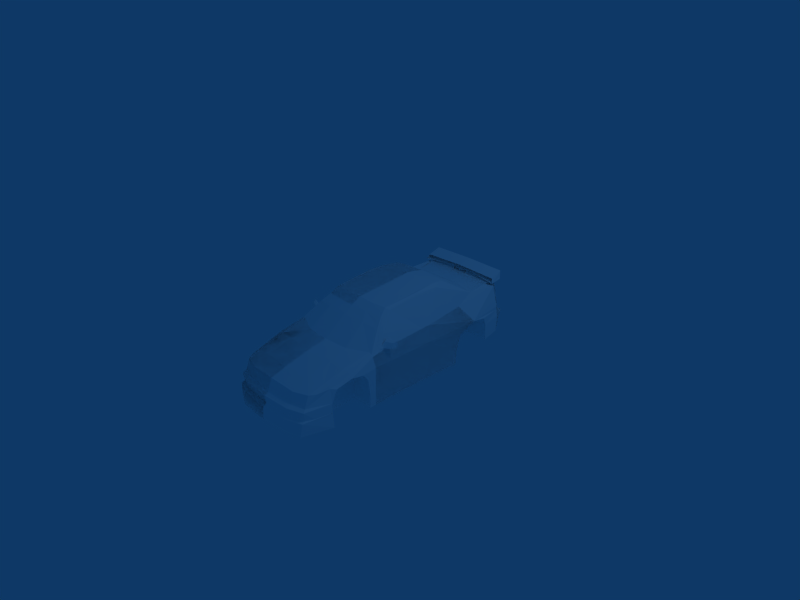# Source: 155f-car.blend  (saved by Blender 2.48.1; exported with 4.5.12 LTS)
import bpy
from mathutils import Matrix  # noqa: F401  (used for matrix-valued properties, if any)

bpy.ops.wm.read_factory_settings(use_empty=True)
scene = bpy.context.scene
scene.name = 'Scene'

# ---- collections
col_collection_1 = bpy.data.collections.new('Collection 1'); scene.collection.children.link(col_collection_1)

# ---- materials (node trees are filled in below, after node groups)
mat_material_3bo = bpy.data.materials.new('Material#3bo')
mat_material_3bo.alpha_threshold = 0.0
mat_material_3bo.diffuse_color = (1.0, 1.0, 1.0, 1.0)
mat_material_3bo.roughness = 0.5
mat_material_3bo.line_color = (0.0, 0.0, 0.0, 1.0)

# ---- material node trees

# ---- world
world_world = bpy.data.worlds.new('World'); scene.world = world_world
world_world.color = (0.05656, 0.2208, 0.4)
world_world.use_sun_shadow = False
world_world.sun_shadow_jitter_overblur = 0.0
world_world.cycles.sampling_method = 'MANUAL'
world_world.cycles.sample_map_resolution = 256

# ---- cameras
cam_camera = bpy.data.cameras.new('Camera')
cam_camera.passepartout_alpha = 0.2
cam_camera.clip_end = 100.0
cam_camera.lens = 35.0
cam_camera.ortho_scale = 7.314
cam_camera.show_passepartout = False
cam_camera.show_safe_areas = True
cam_camera.dof.focus_distance = 0.0
cam_camera.dof.aperture_fstop = 128.0

# ---- lights
light_spot = bpy.data.lights.new('Spot', 'POINT')
light_spot.transmission_factor = 0.0
light_spot.cutoff_distance = 30.0
light_spot.energy = 100.0
light_spot.shadow_buffer_clip_start = 1.001
light_spot.shadow_soft_size = 1.0
light_spot.shadow_maximum_resolution = 0.006
light_spot.use_absolute_resolution = True
light_spot.cycles.use_multiple_importance_sampling = False

# ---- meshes
me_body_prm0_ma_material = bpy.data.meshes.new('body.prm0_Ma_Material')
me_body_prm0_ma_material.from_pydata([(0.4708, 0.7318, 0.6155), (5.737e-08, 0.6261, 0.6499), (3.77e-08, 0.7601, 0.6294), (0.4835, 0.6317, 0.6222), (0.5409, 0.6633, 0.5803), (0.5116, 0.3214, 0.6149), (0.4677, 0.8737, 0.5851), (0.365, 0.8931, 0.5896), (4.262e-08, 0.9134, 0.5968), (0.5276, 1.828, 0.3095), (0.6082, 1.846, 0.3098), (0.4994, 1.346, 0.3132), (0.2734, 1.386, 0.3231), (1.803e-08, 1.87, 0.3072), (4.262e-08, 1.394, 0.3183), (0.2756, -0.2953, 0.5716), (5.245e-08, -0.2973, 0.5788), (0.4908, -0.265, 0.5692), (0.266, -0.429, 0.4945), (4.59e-08, -0.4434, 0.4984), (0.6855, 0.992, 0.2059), (0.6855, 0.992, 0.2059), (0.6294, 1.305, 0.314), (0.6812, 1.766, 0.2815), (0.5416, -0.2329, 0.5399), (0.6936, 1.868, -0.1503), (0.6474, 1.836, 0.2699), (0.6563, 1.909, -0.15), (0.4963, 1.869, 0.2763), (0.4892, 1.921, -0.1455), (0.616, 1.854, 0.2703), (4.59e-08, 1.92, -0.145), (1.803e-08, 1.87, 0.3072), (0.4656, 2.008, -0.1856), (0.6905, 1.862, -0.4493), (0.6745, 1.982, -0.1954), (0.4921, 1.948, -0.4372), (0.7319, 1.88, -0.1974), (0.7561, 1.774, -0.03775), (0.6812, 1.766, 0.2815), (0.7327, 1.875, -0.1704), (0.7538, 1.778, -0.09544), (0.7662, 1.784, -0.2063), (0.6812, 1.766, 0.2815), (0.7561, 1.774, -0.03775), (0.8495, 1.162, -0.03497), (0.7538, 1.778, -0.09544), (0.8284, 1.407, -0.08527), (0.8147, 1.459, -0.2222), (0.7662, 1.784, -0.2063), (0.79, 1.493, -0.4959), (0.7381, 1.802, -0.4752), (0.8099, 0.2635, -0.04666), (0.8342, 0.887, -0.1537), (0.6855, 0.992, 0.2059), (0.745, 0.3271, 0.175), (0.8103, 0.8382, -0.4054), (0.7992, 0.266, -0.4056), (0.8025, 0.825, -0.6475), (0.7807, 0.2555, -0.6454), (0.7439, 0.2019, 0.17), (0.7596, -0.5045, 0.1499), (0.8105, -0.734, -0.04317), (0.7943, -0.7334, -0.4103), (0.7692, -0.719, -0.6499), (0.7066, -0.6292, 0.2213), (0.7335, -0.5668, 0.1936), (0.7436, -0.6281, 0.1573), (0.6758, -1.172, 0.07594), (0.382, -0.8968, 0.1467), (0.7016, -0.7508, 0.1534), (0.4343, -1.187, 0.09052), (2.131e-08, -1.231, 0.1018), (0.4363, -1.575, -0.004934), (0.6587, -1.748, -0.08453), (0.4374, -1.827, -0.09172), (0.67, -1.486, -0.01326), (0.4438, -1.946, -0.2892), (6.393e-08, -1.92, -0.2548), (0.4557, -1.877, -0.2552), (3.114e-08, -1.975, -0.2872), (0.6926, -1.859, -0.2905), (0.6626, -1.818, -0.2602), (0.4585, -1.905, -0.6196), (0.6617, -1.813, -0.6358), (3.77e-08, -1.933, -0.6179), (0.8082, -1.474, -0.6356), (0.8006, -1.49, -0.2895), (0.7696, -1.159, 0.02202), (0.8168, -1.161, -0.02371), (0.7543, -1.47, -0.06739), (0.8094, -1.4, -0.07929), (0.771, -0.7501, 0.1128), (0.8201, -0.9614, -0.05827), (0.8114, -0.8765, -0.1747), (0.6587, -1.748, -0.08453), (0.7165, -1.656, -0.08646), (0.8015, -1.48, -0.2591), (0.8015, -1.48, -0.2591), (0.7543, -1.47, -0.06739), (0.7543, -1.47, -0.06739), (0.7165, -1.656, -0.08646), (0.7309, -1.473, -0.03354), (0.7474, -1.158, 0.0513), (0.7696, -1.159, 0.02202), (0.7442, -0.7524, 0.1401), (0.771, -0.7501, 0.1128), (0.5947, -0.5026, 0.3837), (0.6773, -0.4775, 0.3277), (0.5347, -0.391, 0.4802), (0.5393, 0.2694, 0.584), (0.5429, 0.3543, 0.5875), (0.5409, 0.6633, 0.5803), (0.745, 0.3271, 0.175), (0.7439, 0.2019, 0.17), (0.8019, -0.8409, -0.4184), (0.78, -0.8291, -0.6443), (0.6855, 0.992, 0.2059), (0.7381, 1.802, -0.4752), (0.6215, 1.84, 0.3057), (0.6082, 1.846, 0.3098), (0.5276, 1.828, 0.3095), (1.803e-08, 1.87, 0.3072), (0.5143, 1.826, 0.3055), (6.393e-08, -1.844, -0.07302), (5.081e-08, -1.621, -0.001082), (0.4394, 1.407, -0.0851), (0.4394, 1.459, -0.2221), (0.4728, 1.172, -0.3851), (0.4728, 1.163, -0.03497), (0.4394, 1.407, -0.0851), (0.4728, 0.8873, -0.1537), (0.4728, 1.163, -0.03497), (0.4728, 0.8384, -0.4048), (0.4728, 0.8873, -0.1537), (0.4728, 0.8266, -0.647), (0.4728, 0.8384, -0.4048), (0.4394, 1.494, -0.4973), (0.4728, 0.8266, -0.647), (0.4394, 1.459, -0.2221), (0.4394, 1.494, -0.4973), (0.8284, 1.407, -0.08527), (0.4394, 1.407, -0.0851), (0.8147, 1.459, -0.2222), (0.8495, 1.162, -0.03497), (0.4728, 1.163, -0.03497), (0.8284, 1.407, -0.08527), (0.8342, 0.887, -0.1537), (0.8495, 1.162, -0.03497), (0.4728, 0.8873, -0.1537), (0.8103, 0.8382, -0.4054), (0.8342, 0.887, -0.1537), (0.4728, 0.8384, -0.4048), (0.8025, 0.825, -0.6475), (0.8103, 0.8382, -0.4054), (0.4728, 0.8266, -0.647), (0.8147, 1.459, -0.2222), (0.4394, 1.459, -0.2221), (0.79, 1.493, -0.4959), (0.4728, -0.8766, -0.1752), (0.4728, -0.842, -0.4179), (0.4728, -1.163, -0.2977), (0.4728, -0.9613, -0.05829), (0.4728, -0.8766, -0.1752), (0.4728, -1.161, -0.02371), (0.4728, -0.9613, -0.05829), (0.4728, -1.4, -0.07866), (0.4728, -1.161, -0.02371), (0.4728, -1.479, -0.2593), (0.4728, -1.4, -0.07866), (0.4728, -1.49, -0.2893), (0.4728, -1.479, -0.2593), (0.4728, -1.474, -0.6353), (0.4728, -1.49, -0.2893), (0.4728, -0.8282, -0.6444), (0.4728, -1.474, -0.6353), (0.4728, -0.842, -0.4179), (0.4728, -0.8282, -0.6444), (0.8114, -0.8765, -0.1747), (0.4728, -0.8766, -0.1752), (0.8019, -0.8409, -0.4184), (0.8201, -0.9614, -0.05827), (0.4728, -0.9613, -0.05829), (0.8114, -0.8765, -0.1747), (0.8168, -1.161, -0.02371), (0.4728, -1.161, -0.02371), (0.8201, -0.9614, -0.05827), (0.8094, -1.4, -0.07929), (0.8168, -1.161, -0.02371), (0.4728, -1.4, -0.07866), (0.8015, -1.48, -0.2591), (0.4728, -1.479, -0.2593), (0.8094, -1.4, -0.07929), (0.8006, -1.49, -0.2895), (0.4728, -1.49, -0.2893), (0.8015, -1.48, -0.2591), (0.8082, -1.474, -0.6356), (0.8006, -1.49, -0.2895), (0.4728, -1.474, -0.6353), (0.8019, -0.8409, -0.4184), (0.78, -0.8291, -0.6443), (0.4728, -0.842, -0.4179), (0.7596, -0.5045, 0.1499), (0.7515, -0.5661, 0.154), (0.7695, -0.5489, 0.1645), (0.8611, -0.4622, 0.2436), (0.8612, -0.4945, 0.1644), (0.8611, -0.4622, 0.2436), (0.7695, -0.5489, 0.1645), (0.7443, -0.5167, 0.2437), (0.7492, -0.4634, 0.1633), (0.8612, -0.4945, 0.1644), (0.8814, -0.4091, 0.1633), (0.8612, -0.4945, 0.1644), (0.7492, -0.4634, 0.1633), (0.7695, -0.5489, 0.1645), (0.8814, -0.4091, 0.1633), (0.8814, -0.4091, 0.2626), (0.8814, -0.4091, 0.1633), (0.8814, -0.4091, 0.2626), (0.7443, -0.5167, 0.2437), (0.7242, -0.4634, 0.2626), (0.7443, -0.5167, 0.2437), (0.8814, -0.4091, 0.2626), (0.8611, -0.4622, 0.2436), (0.7515, -0.5661, 0.154), (0.7242, -0.4634, 0.2626), (0.7335, -0.5668, 0.1936), (0.7492, -0.4634, 0.1633), (0.7335, -0.5668, 0.1936), (0.7436, -0.6281, 0.1573), (0.7443, -0.5167, 0.2437), (0.7436, -0.6281, 0.1573), (0.7515, -0.5661, 0.154), (0.7695, -0.5489, 0.1645), (0.7335, -0.5668, 0.1936), (0.5906, 1.654, 0.3264), (0.4777, 1.557, 0.2236), (0.4778, 1.556, 0.2362), (0.5551, 1.665, 0.3195), (0.6215, 1.84, 0.3057), (0.508, 1.679, 0.2347), (0.5247, 1.686, 0.2328), (3.77e-08, 2.034, -0.1854), (4.753e-08, 1.992, -0.4275), (8.523e-08, -0.93, 0.1548), (0.6855, 0.992, 0.2059), (0.4374, -1.827, -0.09172), (6.393e-08, -1.844, -0.07302), (-0.4541, 0.7318, 0.6155), (-0.4835, 0.6317, 0.6222), (-0.5409, 0.6633, 0.5803), (-0.5116, 0.3214, 0.6149), (-0.4677, 0.8737, 0.5851), (-0.365, 0.8931, 0.5896), (-0.4994, 1.346, 0.3132), (-0.6082, 1.846, 0.3098), (-0.5276, 1.828, 0.3095), (-0.2902, 1.386, 0.3231), (-0.2756, -0.2953, 0.5716), (-0.4908, -0.265, 0.5692), (-0.266, -0.429, 0.4945), (-0.6294, 1.305, 0.314), (-0.6939, 0.992, 0.2059), (-0.6939, 0.992, 0.2059), (-0.6812, 1.766, 0.2815), (-0.5416, -0.2329, 0.5399), (-0.6563, 1.909, -0.15), (-0.6474, 1.836, 0.2699), (-0.6936, 1.868, -0.1503), (-0.4963, 1.869, 0.2763), (-0.616, 1.854, 0.2703), (-0.4892, 1.921, -0.1455), (-0.4656, 2.008, -0.1856), (-0.6905, 1.862, -0.4493), (-0.4921, 1.948, -0.4372), (-0.6745, 1.982, -0.1954), (-0.7319, 1.88, -0.1974), (-0.6812, 1.766, 0.2815), (-0.7561, 1.774, -0.03775), (-0.7538, 1.778, -0.09544), (-0.7327, 1.875, -0.1704), (-0.7662, 1.784, -0.2063), (-0.8495, 1.162, -0.03497), (-0.7561, 1.774, -0.03775), (-0.6812, 1.766, 0.2815), (-0.8284, 1.407, -0.08527), (-0.7538, 1.778, -0.09544), (-0.8147, 1.459, -0.2222), (-0.7662, 1.784, -0.2063), (-0.7381, 1.802, -0.4752), (-0.79, 1.493, -0.4959), (-0.8342, 0.887, -0.1537), (-0.8099, 0.2635, -0.04666), (-0.745, 0.3271, 0.175), (-0.6939, 0.992, 0.2059), (-0.8103, 0.8382, -0.4054), (-0.7992, 0.266, -0.4056), (-0.8025, 0.825, -0.6475), (-0.7807, 0.2555, -0.6454), (-0.7596, -0.5045, 0.1499), (-0.7439, 0.2019, 0.17), (-0.8105, -0.734, -0.04317), (-0.7943, -0.7334, -0.4103), (-0.7692, -0.719, -0.6499), (-0.7436, -0.6281, 0.1573), (-0.7335, -0.5668, 0.1936), (-0.7066, -0.6292, 0.2213), (-0.382, -0.8968, 0.1467), (-0.6758, -1.172, 0.07594), (-0.7016, -0.7508, 0.1534), (-0.4343, -1.187, 0.09052), (-0.4363, -1.575, -0.004934), (-0.6587, -1.748, -0.08453), (-0.67, -1.486, -0.01326), (-0.4374, -1.827, -0.09172), (-0.4438, -1.946, -0.2892), (-0.4557, -1.877, -0.2552), (-0.6926, -1.859, -0.2905), (-0.6626, -1.818, -0.2602), (-0.4585, -1.905, -0.6196), (-0.6617, -1.813, -0.6358), (-0.8082, -1.474, -0.6356), (-0.8006, -1.49, -0.2895), (-0.7543, -1.47, -0.06739), (-0.8168, -1.161, -0.02371), (-0.7696, -1.159, 0.02202), (-0.8094, -1.4, -0.07929), (-0.771, -0.7501, 0.1128), (-0.8201, -0.9614, -0.05827), (-0.8114, -0.8765, -0.1747), (-0.7165, -1.656, -0.08646), (-0.6587, -1.748, -0.08453), (-0.8015, -1.48, -0.2591), (-0.8015, -1.48, -0.2591), (-0.7543, -1.47, -0.06739), (-0.7309, -1.473, -0.03354), (-0.7165, -1.656, -0.08646), (-0.7543, -1.47, -0.06739), (-0.7696, -1.159, 0.02202), (-0.7474, -1.158, 0.0513), (-0.771, -0.7501, 0.1128), (-0.7442, -0.7524, 0.1401), (-0.6606, -0.4775, 0.3277), (-0.5947, -0.5026, 0.3837), (-0.5264, -0.391, 0.4802), (-0.5393, 0.2694, 0.584), (-0.5345, 0.3543, 0.5875), (-0.5409, 0.6633, 0.5803), (-0.745, 0.3271, 0.175), (-0.7439, 0.2019, 0.17), (-0.8019, -0.8409, -0.4184), (-0.78, -0.8291, -0.6443), (-0.6939, 0.992, 0.2059), (-0.7381, 1.802, -0.4752), (-0.6215, 1.84, 0.3057), (-0.5276, 1.828, 0.3095), (-0.6082, 1.846, 0.3098), (-0.5143, 1.826, 0.3055), (-0.4728, 1.172, -0.3851), (-0.4394, 1.459, -0.2221), (-0.4394, 1.407, -0.0851), (-0.4394, 1.407, -0.0851), (-0.4728, 1.163, -0.03497), (-0.4728, 1.163, -0.03497), (-0.4728, 0.8873, -0.1537), (-0.4728, 0.8873, -0.1537), (-0.4728, 0.8384, -0.4048), (-0.4728, 0.8384, -0.4048), (-0.4728, 0.8266, -0.647), (-0.4728, 0.8266, -0.647), (-0.4394, 1.494, -0.4973), (-0.4394, 1.494, -0.4973), (-0.4394, 1.459, -0.2221), (-0.8284, 1.407, -0.08527), (-0.8147, 1.459, -0.2222), (-0.4394, 1.407, -0.0851), (-0.8495, 1.162, -0.03497), (-0.8284, 1.407, -0.08527), (-0.4728, 1.163, -0.03497), (-0.8342, 0.887, -0.1537), (-0.8495, 1.162, -0.03497), (-0.4728, 0.8873, -0.1537), (-0.8103, 0.8382, -0.4054), (-0.8342, 0.887, -0.1537), (-0.4728, 0.8384, -0.4048), (-0.8025, 0.825, -0.6475), (-0.8103, 0.8382, -0.4054), (-0.4728, 0.8266, -0.647), (-0.8147, 1.459, -0.2222), (-0.79, 1.493, -0.4959), (-0.4394, 1.459, -0.2221), (-0.4728, -1.163, -0.2977), (-0.4728, -0.842, -0.4179), (-0.4728, -0.8766, -0.1752), (-0.4728, -0.8766, -0.1752), (-0.4728, -0.9613, -0.05829), (-0.4728, -0.9613, -0.05829), (-0.4728, -1.161, -0.02371), (-0.4728, -1.161, -0.02371), (-0.4728, -1.4, -0.07866), (-0.4728, -1.4, -0.07866), (-0.4728, -1.479, -0.2593), (-0.4728, -1.479, -0.2593), (-0.4728, -1.49, -0.2893), (-0.4728, -1.49, -0.2893), (-0.4728, -1.474, -0.6353), (-0.4728, -1.474, -0.6353), (-0.4728, -0.8282, -0.6444), (-0.4728, -0.8282, -0.6444), (-0.4728, -0.842, -0.4179), (-0.8114, -0.8765, -0.1747), (-0.8019, -0.8409, -0.4184), (-0.4728, -0.8766, -0.1752), (-0.8201, -0.9614, -0.05827), (-0.8114, -0.8765, -0.1747), (-0.4728, -0.9613, -0.05829), (-0.8168, -1.161, -0.02371), (-0.8201, -0.9614, -0.05827), (-0.4728, -1.161, -0.02371), (-0.8094, -1.4, -0.07929), (-0.8168, -1.161, -0.02371), (-0.4728, -1.4, -0.07866), (-0.8015, -1.48, -0.2591), (-0.8094, -1.4, -0.07929), (-0.4728, -1.479, -0.2593), (-0.8006, -1.49, -0.2895), (-0.8015, -1.48, -0.2591), (-0.4728, -1.49, -0.2893), (-0.8082, -1.474, -0.6356), (-0.8006, -1.49, -0.2895), (-0.4728, -1.474, -0.6353), (-0.8019, -0.8409, -0.4184), (-0.78, -0.8291, -0.6443), (-0.4728, -0.842, -0.4179), (-0.7596, -0.5045, 0.1499), (-0.7515, -0.5661, 0.154), (-0.8612, -0.4945, 0.1644), (-0.8611, -0.4622, 0.2436), (-0.7695, -0.5489, 0.1645), (-0.7443, -0.5167, 0.2437), (-0.7695, -0.5489, 0.1645), (-0.8611, -0.4622, 0.2436), (-0.8814, -0.4091, 0.1633), (-0.8612, -0.4945, 0.1644), (-0.7492, -0.4634, 0.1633), (-0.7695, -0.5489, 0.1645), (-0.7492, -0.4634, 0.1633), (-0.8612, -0.4945, 0.1644), (-0.8814, -0.4091, 0.2626), (-0.8814, -0.4091, 0.1633), (-0.8814, -0.4091, 0.1633), (-0.7242, -0.4634, 0.2626), (-0.7443, -0.5167, 0.2437), (-0.8814, -0.4091, 0.2626), (-0.8611, -0.4622, 0.2436), (-0.8814, -0.4091, 0.2626), (-0.7443, -0.5167, 0.2437), (-0.7515, -0.5661, 0.154), (-0.7242, -0.4634, 0.2626), (-0.7335, -0.5668, 0.1936), (-0.7335, -0.5668, 0.1936), (-0.7436, -0.6281, 0.1573), (-0.7443, -0.5167, 0.2437), (-0.7492, -0.4634, 0.1633), (-0.7436, -0.6281, 0.1573), (-0.7515, -0.5661, 0.154), (-0.7695, -0.5489, 0.1645), (-0.5906, 1.654, 0.3264), (-0.4777, 1.557, 0.2236), (-0.5551, 1.665, 0.3195), (-0.4778, 1.556, 0.2362), (-0.508, 1.679, 0.2347), (-0.6215, 1.84, 0.3057), (-0.5247, 1.686, 0.2328), (-0.6939, 0.992, 0.2059), (-0.4374, -1.827, -0.09172), (4.262e-08, 0.9134, 0.5968), (0.2734, 1.386, 0.3231), (0.365, 0.8931, 0.5896), (4.262e-08, 1.394, 0.3183), (0.365, 0.8931, 0.5896), (0.4994, 1.346, 0.3132), (0.4677, 0.8737, 0.5851), (0.2734, 1.386, 0.3231), (0.4994, 1.346, 0.3132), (0.6294, 1.305, 0.314), (4.59e-08, -0.4434, 0.4984), (0.3446, -0.5509, 0.4025), (-0.001096, -0.5758, 0.4109), (0.266, -0.429, 0.4945), (0.266, -0.429, 0.4945), (0.5947, -0.5026, 0.3837), (0.3446, -0.5509, 0.4025), (0.5347, -0.391, 0.4802), (0.7016, -0.7508, 0.1534), (0.5947, -0.5026, 0.3837), (0.382, -0.8968, 0.1467), (0.382, -0.8968, 0.1467), (-0.001096, -0.5758, 0.4109), (8.523e-08, -0.93, 0.1548), (0.5393, 0.2694, 0.584), (0.7439, 0.2019, 0.17), (0.5416, -0.2329, 0.5399), (0.5416, -0.2329, 0.5399), (0.6773, -0.4775, 0.3277), (0.7596, -0.5045, 0.1499), (0.6773, -0.4775, 0.3277), (0.7439, 0.2019, 0.17), (0.745, 0.3271, 0.175), (0.5429, 0.3543, 0.5875), (0.5409, 0.6633, 0.5803), (0.7492, -0.4634, 0.1633), (0.8814, -0.4091, 0.2626), (0.7242, -0.4634, 0.2626), (0.8814, -0.4091, 0.2626), (0.7492, -0.4634, 0.1633), (0.8814, -0.4091, 0.1633), (0.5409, 0.6633, 0.5803), (0.6855, 0.992, 0.2059), (0.5409, 0.6633, 0.5803), (0.6855, 0.992, 0.2059), (-0.2902, 1.386, 0.3231), (4.262e-08, 1.394, 0.3183), (-0.365, 0.8931, 0.5896), (-0.4994, 1.346, 0.3132), (-0.365, 0.8931, 0.5896), (-0.4677, 0.8737, 0.5851), (-0.2902, 1.386, 0.3231), (-0.4677, 0.8737, 0.5851), (-0.6294, 1.305, 0.314), (-0.4994, 1.346, 0.3132), (-0.3468, -0.5509, 0.4025), (-0.266, -0.429, 0.4945), (-0.001096, -0.5758, 0.4109), (-0.266, -0.429, 0.4945), (-0.5947, -0.5026, 0.3837), (-0.5264, -0.391, 0.4802), (-0.3468, -0.5509, 0.4025), (-0.3468, -0.5509, 0.4025), (-0.7016, -0.7508, 0.1534), (-0.5947, -0.5026, 0.3837), (-0.382, -0.8968, 0.1467), (-0.001096, -0.5758, 0.4109), (-0.382, -0.8968, 0.1467), (-0.3468, -0.5509, 0.4025), (-0.5416, -0.2329, 0.5399), (-0.7439, 0.2019, 0.17), (-0.5393, 0.2694, 0.584), (-0.6606, -0.4775, 0.3277), (-0.5416, -0.2329, 0.5399), (-0.7439, 0.2019, 0.17), (-0.6606, -0.4775, 0.3277), (-0.7596, -0.5045, 0.1499), (-0.5409, 0.6633, 0.5803), (-0.5345, 0.3543, 0.5875), (-0.745, 0.3271, 0.175), (-0.7242, -0.4634, 0.2626), (-0.8814, -0.4091, 0.2626), (-0.7492, -0.4634, 0.1633), (-0.8814, -0.4091, 0.1633), (-0.7492, -0.4634, 0.1633), (-0.8814, -0.4091, 0.2626), (-0.6939, 0.992, 0.2059), (-0.5409, 0.6633, 0.5803), (-0.6939, 0.992, 0.2059), (-0.5409, 0.6633, 0.5803), (0.4438, -1.979, -0.4397), (6.393e-08, -1.937, -0.3969), (0.4557, -1.894, -0.3974), (3.114e-08, -2.009, -0.4377), (0.6926, -1.892, -0.441), (0.6626, -1.809, -0.4023), (0.4585, -2.005, -0.6363), (0.6617, -1.913, -0.6442), (3.77e-08, -2.034, -0.6346), (0.8006, -1.49, -0.4399), (0.8015, -1.497, -0.4012), (-0.4438, -1.979, -0.4397), (-0.4557, -1.894, -0.3974), (-0.6926, -1.892, -0.441), (-0.6626, -1.809, -0.4023), (-0.4585, -2.005, -0.6363), (-0.6617, -1.913, -0.6442), (-0.8006, -1.49, -0.4399), (-0.8015, -1.497, -0.4012), (-0.382, -0.8968, 0.1467), (-0.6758, -1.172, 0.07594), (-0.7016, -0.7508, 0.1534), (-0.4343, -1.187, 0.09052), (-0.4363, -1.575, -0.004934), (2.131e-08, -1.231, 0.1018), (-0.6587, -1.748, -0.08453), (-0.67, -1.486, -0.01326), (-0.4374, -1.827, -0.09172), (-0.4438, -1.946, -0.2892), (6.393e-08, -1.92, -0.2548), (3.114e-08, -1.975, -0.2872), (-0.4557, -1.877, -0.2552), (-0.6926, -1.859, -0.2905), (-0.6626, -1.818, -0.2602), (-0.4585, -1.905, -0.6196), (-0.6617, -1.813, -0.6358), (3.77e-08, -1.933, -0.6179), (-0.8082, -1.474, -0.6356), (-0.8006, -1.49, -0.2895), (-0.7165, -1.656, -0.08646), (-0.6587, -1.748, -0.08453), (-0.8015, -1.48, -0.2591), (-0.7543, -1.47, -0.06739), (-0.7309, -1.473, -0.03354), (-0.7165, -1.656, -0.08646), (-0.7543, -1.47, -0.06739), (-0.7696, -1.159, 0.02202), (-0.7474, -1.158, 0.0513), (-0.771, -0.7501, 0.1128), (-0.7442, -0.7524, 0.1401), (5.081e-08, -1.621, -0.001082), (6.393e-08, -1.844, -0.07302), (8.523e-08, -0.93, 0.1548), (-0.4374, -1.827, -0.09172), (6.393e-08, -1.844, -0.07302), (-0.4438, -1.979, -0.4397), (6.393e-08, -1.937, -0.3969), (3.114e-08, -2.009, -0.4377), (-0.4557, -1.894, -0.3974), (-0.6926, -1.892, -0.441), (-0.6626, -1.809, -0.4023), (-0.4585, -2.005, -0.6363), (-0.6617, -1.913, -0.6442), (3.77e-08, -2.034, -0.6346), (-0.8006, -1.49, -0.4399), (-0.8015, -1.497, -0.4012), (5.737e-08, 0.6261, 0.6499), (-0.4541, 0.7318, 0.6155), (3.77e-08, 0.7601, 0.6294), (-0.4835, 0.6317, 0.6222), (-0.5409, 0.6633, 0.5803), (-0.5116, 0.3214, 0.6149), (-0.4677, 0.8737, 0.5851), (-0.365, 0.8931, 0.5896), (4.262e-08, 0.9134, 0.5968), (-0.2756, -0.2953, 0.5716), (5.245e-08, -0.2973, 0.5788), (-0.4908, -0.265, 0.5692), (-0.266, -0.429, 0.4945), (4.59e-08, -0.4434, 0.4984), (-0.5416, -0.2329, 0.5399), (-0.5264, -0.391, 0.4802), (-0.5393, 0.2694, 0.584), (-0.5345, 0.3543, 0.5875), (-0.5409, 0.6633, 0.5803), (0.6936, 1.868, -0.1503), (0.6474, 1.836, 0.2699), (0.6563, 1.909, -0.15), (0.4963, 1.869, 0.2763), (0.4892, 1.921, -0.1455), (0.616, 1.854, 0.2703), (4.59e-08, 1.92, -0.145), (1.803e-08, 1.87, 0.3072), (0.4656, 2.008, -0.1856), (0.6905, 1.862, -0.4493), (0.6745, 1.982, -0.1954), (0.4921, 1.948, -0.4372), (0.7319, 1.88, -0.1974), (0.7561, 1.774, -0.03775), (0.6812, 1.766, 0.2815), (0.7327, 1.875, -0.1704), (0.7538, 1.778, -0.09544), (0.7662, 1.784, -0.2063), (0.7381, 1.802, -0.4752), (0.6215, 1.84, 0.3057), (0.6082, 1.846, 0.3098), (0.5276, 1.828, 0.3095), (1.803e-08, 1.87, 0.3072), (0.5143, 1.826, 0.3055), (3.77e-08, 2.034, -0.1854), (4.753e-08, 1.992, -0.4275), (0.8099, 0.2635, -0.04666), (0.8495, 1.162, -0.03497), (0.8342, 0.887, -0.1537), (0.6855, 0.992, 0.2059), (0.745, 0.3271, 0.175), (0.8103, 0.8382, -0.4054), (0.7992, 0.266, -0.4056), (0.8025, 0.825, -0.6475), (0.7807, 0.2555, -0.6454), (0.7439, 0.2019, 0.17), (0.7596, -0.5045, 0.1499), (0.8105, -0.734, -0.04317), (0.7943, -0.7334, -0.4103), (0.7692, -0.719, -0.6499), (0.771, -0.7501, 0.1128), (0.6855, 0.992, 0.2059), (-0.002172, 1.764, 0.3333), (0.1402, 1.925, 0.3706), (-0.002172, 1.912, 0.3381), (0.158, 1.767, 0.3667), (0.6762, 1.912, 0.3617), (0.686, 1.724, 0.3283), (0.1528, 1.92, 0.393), (-0.002172, 1.924, 0.3668), (0.6702, 1.924, 0.3642), (-0.141, 1.925, 0.3706), (-0.1633, 1.767, 0.3667), (-0.6768, 1.912, 0.3617), (-0.6829, 1.724, 0.3283), (-0.1535, 1.92, 0.393), (-0.6709, 1.924, 0.3642), (0.1155, 1.825, 0.3736), (0.09098, 1.78, 0.3558), (0.08889, 1.825, 0.3736), (0.1109, 1.78, 0.3558), (0.1244, 1.833, 0.3029), (0.08889, 1.825, 0.3736), (0.09673, 1.833, 0.3016), (0.1155, 1.825, 0.3736), (0.09673, 1.833, 0.3016), (0.09612, 1.73, 0.3035), (0.1191, 1.73, 0.3035), (0.1244, 1.833, 0.3029), (-0.09348, 1.825, 0.3736), (-0.118, 1.78, 0.3558), (-0.1201, 1.825, 0.3717), (-0.09811, 1.78, 0.3558), (-0.1013, 1.833, 0.3029), (-0.1201, 1.825, 0.3717), (-0.129, 1.833, 0.3016), (-0.09348, 1.825, 0.3736), (-0.129, 1.833, 0.3016), (-0.1296, 1.73, 0.3035), (-0.1066, 1.73, 0.3035), (-0.1013, 1.833, 0.3029), (0.001538, 1.756, 0.4157), (0.6373, 1.941, 0.4264), (0.001538, 1.941, 0.4348), (0.6596, 1.749, 0.399), (0.6799, 1.835, 0.3388), (0.6498, 1.952, 0.4671), (0.001538, 1.961, 0.4744), (0.674, 1.918, 0.3438), (-0.6342, 1.941, 0.4264), (-0.6565, 1.749, 0.399), (-0.6769, 1.835, 0.3388), (-0.6467, 1.952, 0.4671), (-0.6709, 1.918, 0.3438), (0.00651, 1.919, 0.4525), (-0.009163, 1.89, 0.4329), (-0.01025, 1.919, 0.4525), (0.005421, 1.89, 0.4329), (-0.005369, 1.853, 0.3387), (0.005019, 1.851, 0.3387), (0.007028, 1.89, 0.3459), (-0.01025, 1.919, 0.4525), (-0.01077, 1.89, 0.3459), (0.00651, 1.919, 0.4525), (-0.01077, 1.89, 0.3459), (-0.01238, 1.873, 0.3429), (0.00864, 1.873, 0.3429), (0.007028, 1.89, 0.3459)], [], [(0, 2, 1), (0, 1, 3), (4, 0, 3), (4, 3, 5), (0, 4, 6), (0, 6, 7), (2, 0, 7), (2, 7, 8), (9, 11, 10), (11, 9, 12), (12, 9, 13), (12, 13, 14), (1, 16, 15), (1, 15, 3), (3, 15, 17), (3, 17, 5), (18, 17, 15), (18, 15, 16), (18, 16, 19), (20, 22, 21), (20, 23, 22), (4, 22, 6), (22, 4, 21), (24, 5, 17), (25, 27, 26), (27, 29, 28), (27, 28, 30), (31, 32, 28), (31, 28, 29), (33, 35, 34), (33, 34, 36), (37, 34, 35), (38, 25, 39), (25, 41, 40), (40, 41, 42), (43, 45, 44), (46, 45, 47), (46, 47, 48), (46, 48, 49), (50, 51, 49), (52, 53, 45), (54, 55, 45), (56, 53, 52), (56, 52, 57), (58, 56, 57), (58, 57, 59), (60, 61, 52), (57, 52, 62), (57, 62, 63), (59, 57, 63), (59, 63, 64), (65, 67, 66), (68, 70, 69), (68, 69, 71), (72, 73, 71), (73, 75, 74), (73, 74, 76), (77, 79, 78), (77, 78, 80), (79, 77, 81), (79, 81, 82), (81, 77, 83), (81, 83, 84), (77, 80, 85), (77, 85, 83), (81, 84, 86), (81, 86, 87), (88, 90, 89), (91, 89, 90), (89, 62, 92), (89, 92, 88), (62, 89, 93), (62, 93, 94), (62, 94, 63), (82, 96, 95), (87, 97, 81), (98, 91, 90), (97, 82, 81), (97, 99, 82), (99, 96, 82), (100, 102, 101), (101, 102, 76), (101, 76, 74), (100, 104, 103), (100, 103, 102), (102, 103, 68), (102, 68, 76), (104, 106, 105), (104, 105, 103), (103, 105, 70), (103, 70, 68), (65, 108, 107), (105, 107, 70), (108, 24, 109), (108, 109, 107), (24, 17, 109), (109, 17, 18), (24, 110, 5), (110, 111, 5), (111, 112, 4), (111, 4, 5), (111, 110, 113), (113, 110, 114), (60, 52, 55), (52, 45, 55), (106, 67, 105), (92, 62, 61), (62, 52, 61), (94, 115, 63), (116, 64, 63), (117, 45, 43), (45, 46, 44), (48, 50, 49), (42, 118, 37), (42, 37, 40), (38, 41, 25), (40, 37, 35), (118, 34, 37), (40, 35, 27), (25, 40, 27), (35, 33, 29), (27, 35, 29), (39, 25, 26), (39, 26, 119), (26, 27, 30), (119, 121, 120), (119, 122, 121), (26, 30, 119), (30, 28, 123), (33, 31, 29), (30, 123, 119), (119, 123, 122), (28, 122, 123), (124, 75, 125), (125, 75, 73), (116, 63, 115), (126, 128, 127), (129, 128, 130), (131, 128, 132), (133, 128, 134), (135, 128, 136), (137, 128, 138), (139, 128, 140), (141, 142, 127), (141, 127, 143), (144, 145, 130), (144, 130, 146), (129, 148, 147), (129, 147, 149), (131, 151, 150), (131, 150, 152), (133, 154, 153), (133, 153, 155), (156, 157, 140), (156, 140, 158), (159, 161, 160), (162, 161, 163), (164, 161, 165), (166, 161, 167), (168, 161, 169), (170, 161, 171), (172, 161, 173), (174, 161, 175), (176, 161, 177), (178, 179, 160), (178, 160, 180), (181, 182, 163), (181, 163, 183), (184, 185, 165), (184, 165, 186), (164, 188, 187), (164, 187, 189), (190, 191, 169), (190, 169, 192), (193, 194, 171), (193, 171, 195), (170, 197, 196), (170, 196, 198), (174, 200, 199), (174, 199, 201), (108, 66, 202), (105, 65, 107), (65, 105, 67), (106, 203, 67), (66, 203, 202), (108, 65, 66), (106, 202, 203), (204, 206, 205), (207, 209, 208), (210, 212, 211), (213, 215, 214), (216, 217, 205), (207, 206, 218), (219, 221, 220), (222, 224, 223), (225, 227, 226), (225, 226, 228), (229, 230, 208), (229, 208, 231), (232, 233, 214), (232, 214, 234), (222, 221, 235), (236, 22, 23), (236, 238, 237), (236, 237, 239), (22, 236, 239), (22, 239, 11), (240, 241, 23), (23, 241, 242), (23, 241, 236), (23, 242, 236), (236, 242, 238), (240, 239, 241), (240, 11, 239), (241, 239, 242), (242, 239, 237), (33, 243, 31), (36, 244, 33), (33, 244, 243), (73, 76, 71), (76, 68, 71), (72, 71, 69), (72, 69, 245), (125, 73, 72), (117, 54, 45), (246, 20, 112), (112, 20, 4), (240, 10, 11), (82, 95, 79), (79, 95, 247), (79, 247, 78), (78, 247, 248), (1, 2, 249), (1, 249, 250), (250, 249, 251), (250, 251, 252), (249, 254, 253), (249, 253, 251), (2, 8, 254), (2, 254, 249), (255, 257, 256), (257, 255, 258), (258, 14, 13), (258, 13, 257), (1, 250, 259), (1, 259, 16), (250, 252, 260), (250, 260, 259), (260, 261, 259), (16, 259, 261), (16, 261, 19), (262, 264, 263), (265, 264, 262), (262, 251, 253), (251, 262, 263), (252, 266, 260), (267, 269, 268), (267, 271, 270), (267, 270, 272), (270, 32, 31), (270, 31, 272), (273, 275, 274), (273, 274, 276), (274, 277, 276), (269, 279, 278), (280, 269, 281), (280, 281, 282), (283, 285, 284), (283, 287, 286), (287, 289, 288), (287, 288, 286), (290, 291, 289), (292, 293, 283), (294, 295, 283), (293, 292, 296), (293, 296, 297), (297, 296, 298), (297, 298, 299), (300, 301, 293), (302, 293, 297), (302, 297, 303), (303, 297, 299), (303, 299, 304), (305, 307, 306), (308, 310, 309), (308, 309, 311), (312, 72, 311), (312, 314, 313), (312, 313, 315), (316, 80, 78), (316, 78, 317), (318, 316, 317), (318, 317, 319), (320, 316, 318), (320, 318, 321), (85, 80, 316), (85, 316, 320), (318, 323, 322), (318, 322, 321), (324, 326, 325), (325, 327, 324), (328, 302, 325), (328, 325, 326), (325, 302, 329), (302, 303, 330), (302, 330, 329), (331, 319, 332), (333, 323, 318), (327, 334, 324), (319, 333, 318), (335, 333, 319), (331, 335, 319), (336, 338, 337), (336, 337, 314), (314, 337, 313), (339, 338, 340), (340, 338, 336), (340, 336, 309), (309, 336, 314), (341, 339, 342), (342, 339, 340), (342, 340, 310), (310, 340, 309), (343, 307, 344), (344, 342, 310), (266, 343, 345), (345, 343, 344), (260, 266, 345), (260, 345, 261), (346, 266, 252), (347, 346, 252), (348, 347, 251), (251, 347, 252), (346, 347, 349), (346, 349, 350), (293, 301, 294), (283, 293, 294), (305, 341, 342), (302, 328, 300), (293, 302, 300), (351, 330, 303), (304, 352, 303), (283, 353, 285), (287, 283, 284), (291, 288, 289), (354, 282, 277), (277, 282, 281), (280, 279, 269), (277, 281, 276), (274, 354, 277), (276, 281, 267), (281, 269, 267), (273, 276, 272), (276, 267, 272), (269, 278, 268), (268, 278, 355), (267, 268, 271), (356, 355, 357), (122, 355, 356), (271, 268, 355), (270, 271, 358), (31, 273, 272), (358, 271, 355), (358, 355, 122), (122, 270, 358), (315, 124, 125), (315, 125, 312), (303, 352, 351), (359, 361, 360), (359, 363, 362), (359, 365, 364), (359, 367, 366), (359, 369, 368), (359, 371, 370), (359, 373, 372), (374, 375, 360), (374, 360, 376), (377, 378, 362), (377, 362, 379), (380, 381, 364), (380, 364, 382), (383, 384, 366), (383, 366, 385), (386, 387, 368), (386, 368, 388), (389, 390, 372), (389, 372, 391), (392, 394, 393), (392, 396, 395), (392, 398, 397), (392, 400, 399), (392, 402, 401), (392, 404, 403), (392, 406, 405), (392, 408, 407), (392, 410, 409), (411, 412, 393), (411, 393, 413), (414, 415, 395), (414, 395, 416), (417, 418, 397), (417, 397, 419), (420, 421, 399), (420, 399, 422), (423, 424, 401), (423, 401, 425), (426, 427, 403), (426, 403, 428), (429, 430, 405), (429, 405, 431), (432, 433, 409), (432, 409, 434), (306, 343, 435), (307, 342, 344), (342, 307, 305), (436, 341, 305), (436, 306, 435), (307, 343, 306), (435, 341, 436), (437, 439, 438), (440, 442, 441), (443, 445, 444), (446, 448, 447), (449, 450, 438), (437, 442, 451), (452, 454, 453), (455, 457, 456), (458, 445, 459), (458, 459, 460), (446, 462, 461), (446, 461, 463), (464, 466, 465), (464, 465, 467), (452, 457, 461), (262, 468, 265), (468, 470, 469), (468, 469, 471), (262, 255, 470), (262, 470, 468), (472, 473, 265), (472, 265, 474), (472, 265, 468), (474, 265, 468), (474, 468, 471), (470, 473, 472), (255, 473, 470), (470, 472, 474), (470, 474, 469), (243, 273, 31), (244, 275, 273), (244, 273, 243), (314, 312, 311), (309, 314, 311), (311, 72, 308), (308, 72, 245), (312, 125, 72), (295, 353, 283), (264, 475, 348), (264, 348, 251), (256, 473, 255), (332, 319, 317), (332, 317, 476), (476, 317, 78), (476, 78, 248), (477, 479, 478), (477, 478, 480), (481, 483, 482), (481, 482, 484), (485, 483, 486), (487, 489, 488), (487, 488, 490), (491, 493, 492), (491, 492, 494), (495, 496, 488), (495, 488, 497), (498, 493, 499), (498, 499, 500), (501, 503, 502), (504, 505, 502), (506, 508, 507), (509, 511, 510), (512, 514, 513), (515, 517, 516), (509, 519, 518), (520, 519, 521), (477, 523, 522), (477, 522, 524), (525, 527, 526), (525, 526, 528), (529, 531, 530), (487, 533, 532), (487, 532, 534), (535, 537, 536), (535, 536, 538), (539, 541, 540), (539, 540, 542), (543, 545, 544), (543, 544, 500), (546, 548, 547), (549, 550, 547), (551, 553, 552), (554, 556, 555), (557, 559, 558), (560, 562, 561), (563, 556, 564), (563, 566, 565), (567, 569, 568), (567, 568, 570), (569, 567, 571), (569, 571, 572), (571, 567, 573), (571, 573, 574), (567, 570, 575), (567, 575, 573), (571, 574, 86), (571, 86, 576), (576, 577, 571), (577, 572, 571), (578, 570, 568), (578, 568, 579), (580, 578, 579), (580, 579, 581), (582, 578, 580), (582, 580, 583), (575, 570, 578), (575, 578, 582), (580, 584, 322), (580, 322, 583), (585, 584, 580), (581, 585, 580), (586, 588, 587), (586, 587, 589), (590, 591, 589), (590, 593, 592), (590, 592, 594), (595, 597, 596), (595, 596, 598), (599, 595, 598), (599, 598, 600), (601, 595, 599), (601, 599, 602), (603, 597, 595), (603, 595, 601), (599, 605, 604), (599, 604, 602), (606, 600, 607), (608, 605, 599), (600, 608, 599), (609, 608, 600), (606, 609, 600), (610, 612, 611), (610, 611, 593), (593, 611, 592), (613, 612, 614), (614, 612, 610), (614, 610, 587), (587, 610, 593), (615, 613, 616), (616, 613, 614), (616, 614, 588), (588, 614, 587), (594, 618, 617), (594, 617, 590), (593, 590, 589), (587, 593, 589), (589, 591, 586), (586, 591, 619), (590, 617, 591), (607, 600, 598), (607, 598, 620), (620, 598, 596), (620, 596, 621), (622, 624, 623), (622, 623, 625), (626, 622, 625), (626, 625, 627), (628, 622, 626), (628, 626, 629), (630, 624, 622), (630, 622, 628), (626, 631, 604), (626, 604, 629), (632, 631, 626), (627, 632, 626), (633, 635, 634), (633, 634, 636), (636, 634, 637), (636, 637, 638), (634, 640, 639), (634, 639, 637), (635, 641, 640), (635, 640, 634), (633, 636, 642), (633, 642, 643), (636, 638, 644), (636, 644, 642), (644, 645, 642), (643, 642, 645), (643, 645, 646), (638, 647, 644), (644, 647, 648), (644, 648, 645), (649, 647, 638), (650, 649, 638), (651, 650, 637), (637, 650, 638), (652, 654, 653), (654, 656, 655), (654, 655, 657), (658, 659, 655), (658, 655, 656), (660, 662, 661), (660, 661, 663), (664, 661, 662), (665, 652, 666), (652, 668, 667), (667, 668, 669), (669, 670, 664), (669, 664, 667), (665, 668, 652), (667, 664, 662), (670, 661, 664), (667, 662, 654), (652, 667, 654), (662, 660, 656), (654, 662, 656), (666, 652, 653), (666, 653, 671), (653, 654, 657), (671, 673, 672), (671, 674, 673), (653, 657, 671), (657, 655, 675), (660, 658, 656), (657, 675, 671), (671, 675, 674), (655, 674, 675), (660, 676, 658), (663, 677, 660), (660, 677, 676), (678, 680, 679), (681, 682, 679), (683, 680, 678), (683, 678, 684), (685, 683, 684), (685, 684, 686), (687, 688, 678), (684, 678, 689), (684, 689, 690), (686, 684, 690), (686, 690, 691), (687, 678, 682), (678, 679, 682), (692, 689, 688), (689, 678, 688), (693, 681, 679), (694, 696, 695), (694, 695, 697), (698, 699, 697), (698, 697, 695), (696, 701, 700), (696, 700, 695), (702, 698, 695), (702, 695, 700), (701, 694, 697), (701, 697, 700), (699, 702, 700), (699, 700, 697), (694, 704, 703), (694, 703, 696), (704, 706, 705), (704, 705, 703), (696, 703, 707), (696, 707, 701), (703, 705, 708), (703, 708, 707), (704, 694, 701), (704, 701, 707), (706, 704, 707), (706, 707, 708), (709, 711, 710), (709, 710, 712), (713, 715, 714), (713, 714, 716), (717, 718, 710), (717, 710, 711), (719, 720, 709), (719, 709, 712), (721, 723, 722), (721, 722, 724), (725, 727, 726), (725, 726, 728), (729, 730, 722), (729, 722, 723), (731, 732, 721), (731, 721, 724), (733, 735, 734), (733, 734, 736), (737, 699, 736), (737, 736, 734), (735, 739, 738), (735, 738, 734), (740, 737, 734), (740, 734, 738), (739, 733, 736), (739, 736, 738), (699, 740, 738), (699, 738, 736), (733, 742, 741), (733, 741, 735), (742, 706, 743), (742, 743, 741), (735, 741, 744), (735, 744, 739), (741, 743, 745), (741, 745, 744), (742, 733, 739), (742, 739, 744), (706, 742, 744), (706, 744, 745), (746, 748, 747), (746, 747, 749), (750, 751, 749), (750, 749, 747), (752, 754, 753), (752, 753, 755), (756, 757, 747), (756, 747, 748), (750, 747, 757), (751, 758, 749), (758, 759, 746), (758, 746, 749)])
_uv = me_body_prm0_ma_material.uv_layers.new(name='UVTex')
_uv.uv.foreach_set('vector', [0.1177, 0.5081, 0.005614, 0.5123, 0.005614, 0.4828, 0.1177, 0.5081, 0.005614, 0.4828, 0.1227, 0.4836, 0.1365, 0.505, 0.1177, 0.5081, 0.1227, 0.4836, 0.1365, 0.505, 0.1227, 0.4836, 0.1295, 0.4394, 0.1177, 0.5081, 0.1365, 0.505, 0.132, 0.5266, 0.1177, 0.5081, 0.132, 0.5266, 0.1024, 0.5272, 0.005614, 0.5123, 0.1177, 0.5081, 0.1024, 0.5272, 0.005614, 0.5123, 0.1024, 0.5272, 0.005614, 0.5228, 0.1593, 0.6815, 0.1976, 0.6275, 0.1616, 0.6404, 0.1976, 0.6275, 0.1593, 0.6815, 0.1955, 0.6809, 0.1955, 0.6809, 0.1593, 0.6815, 0.1606, 0.7446, 0.1955, 0.6809, 0.1606, 0.7446, 0.1956, 0.7408, 0.005614, 0.4828, 0.005614, 0.3079, 0.06794, 0.3082, 0.005614, 0.4828, 0.06794, 0.3082, 0.1227, 0.4836, 0.1227, 0.4836, 0.06794, 0.3082, 0.1285, 0.3126, 0.1227, 0.4836, 0.1285, 0.3126, 0.1295, 0.4394, 0.06063, 0.2859, 0.1285, 0.3126, 0.06794, 0.3082, 0.06063, 0.2859, 0.06794, 0.3082, 0.005614, 0.3079, 0.06063, 0.2859, 0.005614, 0.3079, 0.005614, 0.2838, 0.197, 0.5015, 0.1987, 0.5847, 0.1972, 0.5556, 0.197, 0.5015, 0.1882, 0.58, 0.1987, 0.5847, 0.1365, 0.505, 0.1987, 0.5847, 0.132, 0.5266, 0.1987, 0.5847, 0.1365, 0.505, 0.1972, 0.5556, 0.1407, 0.305, 0.1295, 0.4394, 0.1285, 0.3126, 0.4505, 0.5896, 0.4296, 0.5898, 0.45, 0.7408, 0.4296, 0.5898, 0.3759, 0.5913, 0.3792, 0.7442, 0.4296, 0.5898, 0.3792, 0.7442, 0.4303, 0.743, 0.2166, 0.5914, 0.2166, 0.7499, 0.3792, 0.7442, 0.2166, 0.5914, 0.3792, 0.7442, 0.3759, 0.5913, 0.3699, 0.5789, 0.4313, 0.5756, 0.4371, 0.4842, 0.3699, 0.5789, 0.4371, 0.4842, 0.3677, 0.4838, 0.4489, 0.5766, 0.4371, 0.4842, 0.4313, 0.5756, 0.4937, 0.6327, 0.4505, 0.5896, 0.4939, 0.7517, 0.4505, 0.5896, 0.4926, 0.6006, 0.4471, 0.579, 0.4471, 0.579, 0.4926, 0.6006, 0.4927, 0.5763, 0.9677, 0.9915, 0.7832, 0.9125, 0.9673, 0.9213, 0.9685, 0.9034, 0.7832, 0.9125, 0.844, 0.8977, 0.9685, 0.9034, 0.844, 0.8977, 0.8585, 0.8643, 0.9685, 0.9034, 0.8585, 0.8643, 0.9678, 0.8719, 0.878, 0.7964, 0.963, 0.7957, 0.9678, 0.8719, 0.5453, 0.9095, 0.722, 0.8695, 0.7832, 0.9125, 0.7185, 0.9761, 0.5539, 0.966, 0.7832, 0.9125, 0.7054, 0.8052, 0.722, 0.8695, 0.5453, 0.9095, 0.7054, 0.8052, 0.5453, 0.9095, 0.546, 0.8101, 0.704, 0.7648, 0.7054, 0.8052, 0.546, 0.8101, 0.704, 0.7648, 0.546, 0.8101, 0.543, 0.7634, 0.5348, 0.9642, 0.3398, 0.9638, 0.5453, 0.9095, 0.546, 0.8101, 0.5453, 0.9095, 0.2765, 0.9107, 0.546, 0.8101, 0.2765, 0.9107, 0.2816, 0.8135, 0.543, 0.7634, 0.546, 0.8101, 0.2816, 0.8135, 0.543, 0.7634, 0.2816, 0.8135, 0.2883, 0.7639, 0.1952, 0.283, 0.2041, 0.2831, 0.2017, 0.2922, 0.1888, 0.1937, 0.191, 0.27, 0.09841, 0.2784, 0.1888, 0.1937, 0.09841, 0.2784, 0.116, 0.2264, 0.005614, 0.22, 0.1214, 0.1505, 0.116, 0.2264, 0.1214, 0.1505, 0.1217, 0.0407, 0.1898, 0.04734, 0.1214, 0.1505, 0.1898, 0.04734, 0.1925, 0.1385, 0.3828, 0.3808, 0.3829, 0.3942, 0.2178, 0.3943, 0.3828, 0.3808, 0.2178, 0.3943, 0.2178, 0.3815, 0.3829, 0.3942, 0.3828, 0.3808, 0.4969, 0.3803, 0.3829, 0.3942, 0.4969, 0.3803, 0.4484, 0.3925, 0.4969, 0.3803, 0.3828, 0.3808, 0.3691, 0.2568, 0.4969, 0.3803, 0.3691, 0.2568, 0.493, 0.257, 0.3828, 0.3808, 0.2178, 0.3815, 0.2178, 0.2574, 0.3828, 0.3808, 0.2178, 0.2574, 0.3691, 0.2568, 0.4969, 0.3803, 0.493, 0.257, 0.5834, 0.257, 0.4969, 0.3803, 0.5834, 0.257, 0.5959, 0.3807, 0.1742, 0.9477, 0.09727, 0.9255, 0.174, 0.9177, 0.1127, 0.9085, 0.174, 0.9177, 0.09727, 0.9255, 0.174, 0.9177, 0.2765, 0.9107, 0.2793, 0.9647, 0.174, 0.9177, 0.2793, 0.9647, 0.1742, 0.9477, 0.2765, 0.9107, 0.174, 0.9177, 0.2285, 0.9042, 0.2765, 0.9107, 0.2285, 0.9042, 0.2479, 0.881, 0.2765, 0.9107, 0.2479, 0.881, 0.2816, 0.8135, 0.4484, 0.3925, 0.4943, 0.4558, 0.4646, 0.4565, 0.5959, 0.3807, 0.5984, 0.3971, 0.4969, 0.3803, 0.09506, 0.8786, 0.1127, 0.9085, 0.09727, 0.9255, 0.5984, 0.3971, 0.4484, 0.3925, 0.4969, 0.3803, 0.5984, 0.3971, 0.6004, 0.4538, 0.4484, 0.3925, 0.6004, 0.4538, 0.4943, 0.4558, 0.4484, 0.3925, 0.2077, 0.1409, 0.202, 0.1404, 0.1986, 0.05702, 0.1986, 0.05702, 0.202, 0.1404, 0.1925, 0.1385, 0.1986, 0.05702, 0.1925, 0.1385, 0.1898, 0.04734, 0.2077, 0.1409, 0.2063, 0.1855, 0.201, 0.1857, 0.2077, 0.1409, 0.201, 0.1857, 0.202, 0.1404, 0.202, 0.1404, 0.201, 0.1857, 0.1888, 0.1937, 0.202, 0.1404, 0.1888, 0.1937, 0.1925, 0.1385, 0.2063, 0.1855, 0.2017, 0.2701, 0.1952, 0.2698, 0.2063, 0.1855, 0.1952, 0.2698, 0.201, 0.1857, 0.201, 0.1857, 0.1952, 0.2698, 0.191, 0.27, 0.201, 0.1857, 0.191, 0.27, 0.1888, 0.1937, 0.1952, 0.283, 0.2002, 0.3012, 0.1434, 0.2912, 0.1952, 0.2698, 0.1434, 0.2912, 0.191, 0.27, 0.2002, 0.3012, 0.1407, 0.305, 0.125, 0.2877, 0.2002, 0.3012, 0.125, 0.2877, 0.1434, 0.2912, 0.1407, 0.305, 0.1285, 0.3126, 0.125, 0.2877, 0.125, 0.2877, 0.1285, 0.3126, 0.06063, 0.2859, 0.1407, 0.305, 0.1411, 0.4317, 0.1295, 0.4394, 0.1411, 0.4317, 0.142, 0.4405, 0.1295, 0.4394, 0.142, 0.4405, 0.1345, 0.499, 0.1365, 0.505, 0.142, 0.4405, 0.1365, 0.505, 0.1295, 0.4394, 0.142, 0.4405, 0.1411, 0.4317, 0.2035, 0.4365, 0.2035, 0.4365, 0.1411, 0.4317, 0.2032, 0.4267, 0.5348, 0.9642, 0.5453, 0.9095, 0.5539, 0.966, 0.5453, 0.9095, 0.7832, 0.9125, 0.5539, 0.966, 0.2017, 0.2701, 0.2041, 0.2831, 0.1952, 0.2698, 0.2793, 0.9647, 0.2765, 0.9107, 0.3398, 0.9638, 0.2765, 0.9107, 0.5453, 0.9095, 0.3398, 0.9638, 0.2479, 0.881, 0.2581, 0.8107, 0.2816, 0.8135, 0.259, 0.763, 0.2883, 0.7639, 0.2816, 0.8135, 0.7238, 0.9757, 0.7832, 0.9125, 0.9677, 0.9915, 0.7832, 0.9125, 0.9685, 0.9034, 0.9673, 0.9213, 0.8585, 0.8643, 0.878, 0.7964, 0.9678, 0.8719, 0.4927, 0.5763, 0.4907, 0.4872, 0.4489, 0.5766, 0.4927, 0.5763, 0.4489, 0.5766, 0.4471, 0.579, 0.4937, 0.6327, 0.4926, 0.6006, 0.4505, 0.5896, 0.4471, 0.579, 0.4489, 0.5766, 0.4313, 0.5756, 0.4907, 0.4872, 0.4371, 0.4842, 0.4489, 0.5766, 0.4471, 0.579, 0.4313, 0.5756, 0.4296, 0.5898, 0.4505, 0.5896, 0.4471, 0.579, 0.4296, 0.5898, 0.4313, 0.5756, 0.3699, 0.5789, 0.3759, 0.5913, 0.4296, 0.5898, 0.4313, 0.5756, 0.3759, 0.5913, 0.4939, 0.7517, 0.4505, 0.5896, 0.45, 0.7408, 0.4939, 0.7517, 0.45, 0.7408, 0.4574, 0.745, 0.45, 0.7408, 0.4296, 0.5898, 0.4303, 0.743, 0.4574, 0.745, 0.3939, 0.7424, 0.4473, 0.7447, 0.4574, 0.745, 0.2166, 0.7548, 0.3939, 0.7424, 0.45, 0.7408, 0.4303, 0.743, 0.4574, 0.745, 0.4303, 0.743, 0.3792, 0.7442, 0.3877, 0.7449, 0.3699, 0.5789, 0.2166, 0.5914, 0.3759, 0.5913, 0.4303, 0.743, 0.3877, 0.7449, 0.4574, 0.745, 0.4574, 0.745, 0.3877, 0.7449, 0.2166, 0.7548, 0.3792, 0.7442, 0.2166, 0.7548, 0.3877, 0.7449, 0.005613, 0.03949, 0.1217, 0.0407, 0.005613, 0.1488, 0.005613, 0.1488, 0.1217, 0.0407, 0.1214, 0.1505, 0.259, 0.763, 0.2816, 0.8135, 0.2581, 0.8107, 0.005859, 0.005859, 0.005859, 0.01758, 0.06227, 0.01758, 0.005859, 0.005859, 0.005859, 0.01758, 0.06227, 0.01758, 0.005859, 0.005859, 0.005859, 0.01758, 0.06227, 0.01758, 0.005859, 0.005859, 0.005859, 0.01758, 0.06227, 0.01758, 0.005859, 0.005859, 0.005859, 0.01758, 0.06227, 0.01758, 0.005859, 0.005859, 0.005859, 0.01758, 0.06227, 0.01758, 0.005859, 0.005859, 0.005859, 0.01758, 0.06227, 0.01758, 0.005859, 0.005859, 0.005859, 0.01758, 0.06227, 0.01758, 0.005859, 0.005859, 0.06227, 0.01758, 0.06227, 0.005859, 0.005859, 0.005859, 0.005859, 0.01758, 0.06227, 0.01758, 0.005859, 0.005859, 0.06227, 0.01758, 0.06227, 0.005859, 0.005859, 0.005859, 0.005859, 0.01758, 0.06227, 0.01758, 0.005859, 0.005859, 0.06227, 0.01758, 0.06227, 0.005859, 0.005859, 0.005859, 0.005859, 0.01758, 0.06227, 0.01758, 0.005859, 0.005859, 0.06227, 0.01758, 0.06227, 0.005859, 0.005859, 0.005859, 0.005859, 0.01758, 0.06227, 0.01758, 0.005859, 0.005859, 0.06227, 0.01758, 0.06227, 0.005859, 0.005859, 0.005859, 0.005859, 0.01758, 0.06227, 0.01758, 0.005859, 0.005859, 0.06227, 0.01758, 0.06227, 0.005859, 0.005859, 0.005859, 0.005859, 0.01758, 0.06227, 0.01758, 0.005859, 0.005859, 0.005859, 0.01758, 0.06227, 0.01758, 0.005859, 0.005859, 0.005859, 0.01758, 0.06227, 0.01758, 0.005859, 0.005859, 0.005859, 0.01758, 0.06227, 0.01758, 0.005859, 0.005859, 0.005859, 0.01758, 0.06227, 0.01758, 0.005859, 0.005859, 0.005859, 0.01758, 0.06227, 0.01758, 0.005859, 0.005859, 0.005859, 0.01758, 0.06227, 0.01758, 0.005859, 0.005859, 0.005859, 0.01758, 0.06227, 0.01758, 0.005859, 0.005859, 0.005859, 0.01758, 0.06227, 0.01758, 0.005859, 0.005859, 0.005859, 0.01758, 0.06227, 0.01758, 0.005859, 0.005859, 0.06227, 0.01758, 0.06227, 0.005859, 0.005859, 0.005859, 0.005859, 0.01758, 0.06227, 0.01758, 0.005859, 0.005859, 0.06227, 0.01758, 0.06227, 0.005859, 0.005859, 0.005859, 0.005859, 0.01758, 0.06227, 0.01758, 0.005859, 0.005859, 0.06227, 0.01758, 0.06227, 0.005859, 0.005859, 0.005859, 0.005859, 0.01758, 0.06227, 0.01758, 0.005859, 0.005859, 0.06227, 0.01758, 0.06227, 0.005859, 0.005859, 0.005859, 0.005859, 0.01758, 0.06227, 0.01758, 0.005859, 0.005859, 0.06227, 0.01758, 0.06227, 0.005859, 0.005859, 0.005859, 0.005859, 0.01758, 0.06227, 0.01758, 0.005859, 0.005859, 0.06227, 0.01758, 0.06227, 0.005859, 0.005859, 0.005859, 0.005859, 0.01758, 0.06227, 0.01758, 0.005859, 0.005859, 0.06227, 0.01758, 0.06227, 0.005859, 0.005859, 0.005859, 0.005859, 0.01758, 0.06227, 0.01758, 0.005859, 0.005859, 0.06227, 0.01758, 0.06227, 0.005859, 0.2002, 0.3012, 0.2017, 0.2922, 0.2079, 0.3064, 0.1952, 0.2698, 0.1952, 0.283, 0.1434, 0.2912, 0.1952, 0.283, 0.1952, 0.2698, 0.2041, 0.2831, 0.2017, 0.2701, 0.206, 0.2923, 0.2041, 0.2831, 0.2017, 0.2922, 0.206, 0.2923, 0.2079, 0.3064, 0.2002, 0.3012, 0.1952, 0.283, 0.2017, 0.2922, 0.2017, 0.2701, 0.2079, 0.3064, 0.206, 0.2923, 0.07617, 0.005859, 0.07617, 0.01758, 0.1504, 0.01758, 0.07617, 0.005859, 0.07617, 0.01758, 0.1504, 0.01758, 0.07617, 0.005859, 0.07617, 0.01758, 0.1504, 0.01758, 0.07617, 0.005859, 0.07617, 0.01758, 0.1504, 0.01758, 0.07617, 0.005859, 0.07617, 0.01758, 0.1504, 0.01758, 0.07617, 0.005859, 0.07617, 0.01758, 0.1504, 0.01758, 0.07617, 0.005859, 0.07617, 0.01758, 0.1504, 0.01758, 0.07617, 0.005859, 0.07617, 0.01758, 0.1504, 0.01758, 0.07617, 0.005859, 0.07617, 0.01758, 0.1504, 0.01758, 0.07617, 0.005859, 0.1504, 0.01758, 0.1504, 0.005859, 0.07617, 0.005859, 0.07617, 0.01758, 0.1504, 0.01758, 0.07617, 0.005859, 0.1504, 0.01758, 0.1504, 0.005859, 0.07617, 0.005859, 0.07617, 0.01758, 0.1504, 0.01758, 0.07617, 0.005859, 0.1504, 0.01758, 0.1504, 0.005859, 0.07617, 0.005859, 0.07617, 0.01758, 0.1504, 0.01758, 0.1954, 0.5531, 0.1987, 0.5847, 0.1882, 0.58, 0.1954, 0.5531, 0.1744, 0.5589, 0.1744, 0.5589, 0.1954, 0.5531, 0.1744, 0.5589, 0.1869, 0.5547, 0.1987, 0.5847, 0.1954, 0.5531, 0.1869, 0.5547, 0.1987, 0.5847, 0.1869, 0.5547, 0.1976, 0.6275, 0.1768, 0.5553, 0.1997, 0.5804, 0.1882, 0.58, 0.1882, 0.58, 0.1997, 0.5804, 0.1977, 0.5802, 0.1882, 0.58, 0.1997, 0.5804, 0.1954, 0.5531, 0.1882, 0.58, 0.1977, 0.5802, 0.1954, 0.5531, 0.1954, 0.5531, 0.1977, 0.5802, 0.1744, 0.5589, 0.1768, 0.5553, 0.1869, 0.5547, 0.1997, 0.5804, 0.1768, 0.5553, 0.1976, 0.6275, 0.1869, 0.5547, 0.1997, 0.5804, 0.1869, 0.5547, 0.1977, 0.5802, 0.1977, 0.5802, 0.1869, 0.5547, 0.1744, 0.5589, 0.3699, 0.5789, 0.2166, 0.579, 0.2166, 0.5914, 0.3677, 0.4838, 0.2166, 0.4842, 0.3699, 0.5789, 0.3699, 0.5789, 0.2166, 0.4842, 0.2166, 0.579, 0.1214, 0.1505, 0.1925, 0.1385, 0.116, 0.2264, 0.1925, 0.1385, 0.1888, 0.1937, 0.116, 0.2264, 0.005614, 0.22, 0.116, 0.2264, 0.09841, 0.2784, 0.005614, 0.22, 0.09841, 0.2784, 0.005614, 0.2735, 0.005613, 0.1488, 0.1214, 0.1505, 0.005614, 0.22, 0.7238, 0.9757, 0.7185, 0.9761, 0.7832, 0.9125, 0.1977, 0.4936, 0.197, 0.5015, 0.1345, 0.499, 0.1345, 0.499, 0.197, 0.5015, 0.1365, 0.505, 0.1768, 0.5553, 0.1616, 0.6404, 0.1976, 0.6275, 0.4484, 0.3925, 0.4646, 0.4565, 0.3829, 0.3942, 0.3829, 0.3942, 0.4646, 0.4565, 0.385, 0.459, 0.3829, 0.3942, 0.385, 0.459, 0.2178, 0.3943, 0.2178, 0.3943, 0.385, 0.459, 0.2178, 0.4597, 0.005614, 0.4828, 0.005614, 0.5123, 0.1177, 0.5081, 0.005614, 0.4828, 0.1177, 0.5081, 0.1227, 0.4836, 0.1227, 0.4836, 0.1177, 0.5081, 0.1365, 0.505, 0.1227, 0.4836, 0.1365, 0.505, 0.1295, 0.4394, 0.1177, 0.5081, 0.1024, 0.5272, 0.132, 0.5266, 0.1177, 0.5081, 0.132, 0.5266, 0.1365, 0.505, 0.005614, 0.5123, 0.005614, 0.5228, 0.1024, 0.5272, 0.005614, 0.5123, 0.1024, 0.5272, 0.1177, 0.5081, 0.1976, 0.6275, 0.1593, 0.6815, 0.1616, 0.6404, 0.1593, 0.6815, 0.1976, 0.6275, 0.1955, 0.6809, 0.1955, 0.6809, 0.1956, 0.7408, 0.1606, 0.7446, 0.1955, 0.6809, 0.1606, 0.7446, 0.1593, 0.6815, 0.005614, 0.4828, 0.1227, 0.4836, 0.06794, 0.3082, 0.005614, 0.4828, 0.06794, 0.3082, 0.005614, 0.3079, 0.1227, 0.4836, 0.1295, 0.4394, 0.1285, 0.3126, 0.1227, 0.4836, 0.1285, 0.3126, 0.06794, 0.3082, 0.1285, 0.3126, 0.06063, 0.2859, 0.06794, 0.3082, 0.005614, 0.3079, 0.06794, 0.3082, 0.06063, 0.2859, 0.005614, 0.3079, 0.06063, 0.2859, 0.005614, 0.2838, 0.1987, 0.5847, 0.197, 0.5015, 0.1972, 0.5556, 0.1882, 0.58, 0.197, 0.5015, 0.1987, 0.5847, 0.1987, 0.5847, 0.1365, 0.505, 0.132, 0.5266, 0.1365, 0.505, 0.1987, 0.5847, 0.1972, 0.5556, 0.1295, 0.4394, 0.1407, 0.305, 0.1285, 0.3126, 0.4296, 0.5898, 0.4505, 0.5896, 0.45, 0.7408, 0.4296, 0.5898, 0.4303, 0.743, 0.3792, 0.7442, 0.4296, 0.5898, 0.3792, 0.7442, 0.3759, 0.5913, 0.3792, 0.7442, 0.2166, 0.7499, 0.2166, 0.5914, 0.3792, 0.7442, 0.2166, 0.5914, 0.3759, 0.5913, 0.3699, 0.5789, 0.3677, 0.4838, 0.4371, 0.4842, 0.3699, 0.5789, 0.4371, 0.4842, 0.4313, 0.5756, 0.4371, 0.4842, 0.4489, 0.5766, 0.4313, 0.5756, 0.4505, 0.5896, 0.4937, 0.6327, 0.4939, 0.7517, 0.4926, 0.6006, 0.4505, 0.5896, 0.4471, 0.579, 0.4926, 0.6006, 0.4471, 0.579, 0.4927, 0.5763, 0.7832, 0.9125, 0.9677, 0.9915, 0.9673, 0.9213, 0.7832, 0.9125, 0.9685, 0.9034, 0.844, 0.8977, 0.9685, 0.9034, 0.9678, 0.8719, 0.8585, 0.8643, 0.9685, 0.9034, 0.8585, 0.8643, 0.844, 0.8977, 0.963, 0.7957, 0.878, 0.7964, 0.9678, 0.8719, 0.722, 0.8695, 0.5453, 0.9095, 0.7832, 0.9125, 0.5539, 0.966, 0.7185, 0.9761, 0.7832, 0.9125, 0.5453, 0.9095, 0.722, 0.8695, 0.7054, 0.8052, 0.5453, 0.9095, 0.7054, 0.8052, 0.546, 0.8101, 0.546, 0.8101, 0.7054, 0.8052, 0.704, 0.7648, 0.546, 0.8101, 0.704, 0.7648, 0.543, 0.7634, 0.3398, 0.9638, 0.5348, 0.9642, 0.5453, 0.9095, 0.2765, 0.9107, 0.5453, 0.9095, 0.546, 0.8101, 0.2765, 0.9107, 0.546, 0.8101, 0.2816, 0.8135, 0.2816, 0.8135, 0.546, 0.8101, 0.543, 0.7634, 0.2816, 0.8135, 0.543, 0.7634, 0.2883, 0.7639, 0.2041, 0.2831, 0.1952, 0.283, 0.2017, 0.2922, 0.09841, 0.2784, 0.191, 0.27, 0.1888, 0.1937, 0.09841, 0.2784, 0.1888, 0.1937, 0.116, 0.2264, 0.1214, 0.1505, 0.005614, 0.22, 0.116, 0.2264, 0.1214, 0.1505, 0.1925, 0.1385, 0.1898, 0.04734, 0.1214, 0.1505, 0.1898, 0.04734, 0.1217, 0.0407, 0.3828, 0.3808, 0.2178, 0.3815, 0.2178, 0.3943, 0.3828, 0.3808, 0.2178, 0.3943, 0.3829, 0.3942, 0.4969, 0.3803, 0.3828, 0.3808, 0.3829, 0.3942, 0.4969, 0.3803, 0.3829, 0.3942, 0.4484, 0.3925, 0.3691, 0.2568, 0.3828, 0.3808, 0.4969, 0.3803, 0.3691, 0.2568, 0.4969, 0.3803, 0.493, 0.257, 0.2178, 0.2574, 0.2178, 0.3815, 0.3828, 0.3808, 0.2178, 0.2574, 0.3828, 0.3808, 0.3691, 0.2568, 0.4969, 0.3803, 0.5959, 0.3807, 0.5834, 0.257, 0.4969, 0.3803, 0.5834, 0.257, 0.493, 0.257, 0.09727, 0.9255, 0.1742, 0.9477, 0.174, 0.9177, 0.174, 0.9177, 0.1127, 0.9085, 0.09727, 0.9255, 0.2793, 0.9647, 0.2765, 0.9107, 0.174, 0.9177, 0.2793, 0.9647, 0.174, 0.9177, 0.1742, 0.9477, 0.174, 0.9177, 0.2765, 0.9107, 0.2285, 0.9042, 0.2765, 0.9107, 0.2816, 0.8135, 0.2479, 0.881, 0.2765, 0.9107, 0.2479, 0.881, 0.2285, 0.9042, 0.4943, 0.4558, 0.4484, 0.3925, 0.4646, 0.4565, 0.5984, 0.3971, 0.5959, 0.3807, 0.4969, 0.3803, 0.1127, 0.9085, 0.09506, 0.8786, 0.09727, 0.9255, 0.4484, 0.3925, 0.5984, 0.3971, 0.4969, 0.3803, 0.6004, 0.4538, 0.5984, 0.3971, 0.4484, 0.3925, 0.4943, 0.4558, 0.6004, 0.4538, 0.4484, 0.3925, 0.202, 0.1404, 0.2077, 0.1409, 0.1986, 0.05702, 0.202, 0.1404, 0.1986, 0.05702, 0.1925, 0.1385, 0.1925, 0.1385, 0.1986, 0.05702, 0.1898, 0.04734, 0.2063, 0.1855, 0.2077, 0.1409, 0.201, 0.1857, 0.201, 0.1857, 0.2077, 0.1409, 0.202, 0.1404, 0.201, 0.1857, 0.202, 0.1404, 0.1888, 0.1937, 0.1888, 0.1937, 0.202, 0.1404, 0.1925, 0.1385, 0.2017, 0.2701, 0.2063, 0.1855, 0.1952, 0.2698, 0.1952, 0.2698, 0.2063, 0.1855, 0.201, 0.1857, 0.1952, 0.2698, 0.201, 0.1857, 0.191, 0.27, 0.191, 0.27, 0.201, 0.1857, 0.1888, 0.1937, 0.2002, 0.3012, 0.1952, 0.283, 0.1434, 0.2912, 0.1434, 0.2912, 0.1952, 0.2698, 0.191, 0.27, 0.1407, 0.305, 0.2002, 0.3012, 0.125, 0.2877, 0.125, 0.2877, 0.2002, 0.3012, 0.1434, 0.2912, 0.1285, 0.3126, 0.1407, 0.305, 0.125, 0.2877, 0.1285, 0.3126, 0.125, 0.2877, 0.06063, 0.2859, 0.1411, 0.4317, 0.1407, 0.305, 0.1295, 0.4394, 0.142, 0.4405, 0.1411, 0.4317, 0.1295, 0.4394, 0.1345, 0.499, 0.142, 0.4405, 0.1365, 0.505, 0.1365, 0.505, 0.142, 0.4405, 0.1295, 0.4394, 0.1411, 0.4317, 0.142, 0.4405, 0.2035, 0.4365, 0.1411, 0.4317, 0.2035, 0.4365, 0.2032, 0.4267, 0.5453, 0.9095, 0.5348, 0.9642, 0.5539, 0.966, 0.7832, 0.9125, 0.5453, 0.9095, 0.5539, 0.966, 0.2041, 0.2831, 0.2017, 0.2701, 0.1952, 0.2698, 0.2765, 0.9107, 0.2793, 0.9647, 0.3398, 0.9638, 0.5453, 0.9095, 0.2765, 0.9107, 0.3398, 0.9638, 0.2581, 0.8107, 0.2479, 0.881, 0.2816, 0.8135, 0.2883, 0.7639, 0.259, 0.763, 0.2816, 0.8135, 0.7832, 0.9125, 0.7238, 0.9757, 0.9677, 0.9915, 0.9685, 0.9034, 0.7832, 0.9125, 0.9673, 0.9213, 0.878, 0.7964, 0.8585, 0.8643, 0.9678, 0.8719, 0.4907, 0.4872, 0.4927, 0.5763, 0.4489, 0.5766, 0.4489, 0.5766, 0.4927, 0.5763, 0.4471, 0.579, 0.4926, 0.6006, 0.4937, 0.6327, 0.4505, 0.5896, 0.4489, 0.5766, 0.4471, 0.579, 0.4313, 0.5756, 0.4371, 0.4842, 0.4907, 0.4872, 0.4489, 0.5766, 0.4313, 0.5756, 0.4471, 0.579, 0.4296, 0.5898, 0.4471, 0.579, 0.4505, 0.5896, 0.4296, 0.5898, 0.3699, 0.5789, 0.4313, 0.5756, 0.3759, 0.5913, 0.4313, 0.5756, 0.4296, 0.5898, 0.3759, 0.5913, 0.4505, 0.5896, 0.4939, 0.7517, 0.45, 0.7408, 0.45, 0.7408, 0.4939, 0.7517, 0.4574, 0.745, 0.4296, 0.5898, 0.45, 0.7408, 0.4303, 0.743, 0.3939, 0.7424, 0.4574, 0.745, 0.4473, 0.7447, 0.2166, 0.7548, 0.4574, 0.745, 0.3939, 0.7424, 0.4303, 0.743, 0.45, 0.7408, 0.4574, 0.745, 0.3792, 0.7442, 0.4303, 0.743, 0.3877, 0.7449, 0.2166, 0.5914, 0.3699, 0.5789, 0.3759, 0.5913, 0.3877, 0.7449, 0.4303, 0.743, 0.4574, 0.745, 0.3877, 0.7449, 0.4574, 0.745, 0.2166, 0.7548, 0.2166, 0.7548, 0.3792, 0.7442, 0.3877, 0.7449, 0.1217, 0.0407, 0.005613, 0.03949, 0.005613, 0.1488, 0.1217, 0.0407, 0.005613, 0.1488, 0.1214, 0.1505, 0.2816, 0.8135, 0.259, 0.763, 0.2581, 0.8107, 0.005859, 0.005859, 0.005859, 0.01758, 0.06227, 0.01758, 0.005859, 0.005859, 0.005859, 0.01758, 0.06227, 0.01758, 0.005859, 0.005859, 0.005859, 0.01758, 0.06227, 0.01758, 0.005859, 0.005859, 0.005859, 0.01758, 0.06227, 0.01758, 0.005859, 0.005859, 0.005859, 0.01758, 0.06227, 0.01758, 0.005859, 0.005859, 0.005859, 0.01758, 0.06227, 0.01758, 0.005859, 0.005859, 0.005859, 0.01758, 0.06227, 0.01758, 0.005859, 0.005859, 0.005859, 0.01758, 0.06227, 0.01758, 0.005859, 0.005859, 0.06227, 0.01758, 0.06227, 0.005859, 0.005859, 0.005859, 0.005859, 0.01758, 0.06227, 0.01758, 0.005859, 0.005859, 0.06227, 0.01758, 0.06227, 0.005859, 0.005859, 0.005859, 0.005859, 0.01758, 0.06227, 0.01758, 0.005859, 0.005859, 0.06227, 0.01758, 0.06227, 0.005859, 0.005859, 0.005859, 0.005859, 0.01758, 0.06227, 0.01758, 0.005859, 0.005859, 0.06227, 0.01758, 0.06227, 0.005859, 0.005859, 0.005859, 0.005859, 0.01758, 0.06227, 0.01758, 0.005859, 0.005859, 0.06227, 0.01758, 0.06227, 0.005859, 0.005859, 0.005859, 0.005859, 0.01758, 0.06227, 0.01758, 0.005859, 0.005859, 0.06227, 0.01758, 0.06227, 0.005859, 0.005859, 0.005859, 0.005859, 0.01758, 0.06227, 0.01758, 0.005859, 0.005859, 0.005859, 0.01758, 0.06227, 0.01758, 0.005859, 0.005859, 0.005859, 0.01758, 0.06227, 0.01758, 0.005859, 0.005859, 0.005859, 0.01758, 0.06227, 0.01758, 0.005859, 0.005859, 0.005859, 0.01758, 0.06227, 0.01758, 0.005859, 0.005859, 0.005859, 0.01758, 0.06227, 0.01758, 0.005859, 0.005859, 0.005859, 0.01758, 0.06227, 0.01758, 0.005859, 0.005859, 0.005859, 0.01758, 0.06227, 0.01758, 0.005859, 0.005859, 0.005859, 0.01758, 0.06227, 0.01758, 0.005859, 0.005859, 0.005859, 0.01758, 0.06227, 0.01758, 0.005859, 0.005859, 0.06227, 0.01758, 0.06227, 0.005859, 0.005859, 0.005859, 0.005859, 0.01758, 0.06227, 0.01758, 0.005859, 0.005859, 0.06227, 0.01758, 0.06227, 0.005859, 0.005859, 0.005859, 0.005859, 0.01758, 0.06227, 0.01758, 0.005859, 0.005859, 0.06227, 0.01758, 0.06227, 0.005859, 0.005859, 0.005859, 0.005859, 0.01758, 0.06227, 0.01758, 0.005859, 0.005859, 0.06227, 0.01758, 0.06227, 0.005859, 0.005859, 0.005859, 0.005859, 0.01758, 0.06227, 0.01758, 0.005859, 0.005859, 0.06227, 0.01758, 0.06227, 0.005859, 0.005859, 0.005859, 0.005859, 0.01758, 0.06227, 0.01758, 0.005859, 0.005859, 0.06227, 0.01758, 0.06227, 0.005859, 0.005859, 0.005859, 0.005859, 0.01758, 0.06227, 0.01758, 0.005859, 0.005859, 0.06227, 0.01758, 0.06227, 0.005859, 0.005859, 0.005859, 0.005859, 0.01758, 0.06227, 0.01758, 0.005859, 0.005859, 0.06227, 0.01758, 0.06227, 0.005859, 0.2017, 0.2922, 0.2002, 0.3012, 0.2079, 0.3064, 0.1952, 0.283, 0.1952, 0.2698, 0.1434, 0.2912, 0.1952, 0.2698, 0.1952, 0.283, 0.2041, 0.2831, 0.206, 0.2923, 0.2017, 0.2701, 0.2041, 0.2831, 0.206, 0.2923, 0.2017, 0.2922, 0.2079, 0.3064, 0.1952, 0.283, 0.2002, 0.3012, 0.2017, 0.2922, 0.2079, 0.3064, 0.2017, 0.2701, 0.206, 0.2923, 0.07617, 0.005859, 0.07617, 0.01758, 0.1504, 0.01758, 0.07617, 0.005859, 0.07617, 0.01758, 0.1504, 0.01758, 0.07617, 0.005859, 0.07617, 0.01758, 0.1504, 0.01758, 0.07617, 0.005859, 0.07617, 0.01758, 0.1504, 0.01758, 0.07617, 0.005859, 0.07617, 0.01758, 0.1504, 0.01758, 0.07617, 0.005859, 0.07617, 0.01758, 0.1504, 0.01758, 0.07617, 0.005859, 0.07617, 0.01758, 0.1504, 0.01758, 0.07617, 0.005859, 0.07617, 0.01758, 0.1504, 0.01758, 0.07617, 0.005859, 0.07617, 0.01758, 0.1504, 0.01758, 0.07617, 0.005859, 0.1504, 0.01758, 0.1504, 0.005859, 0.07617, 0.005859, 0.07617, 0.01758, 0.1504, 0.01758, 0.07617, 0.005859, 0.1504, 0.01758, 0.1504, 0.005859, 0.07617, 0.005859, 0.07617, 0.01758, 0.1504, 0.01758, 0.07617, 0.005859, 0.1504, 0.01758, 0.1504, 0.005859, 0.07617, 0.005859, 0.07617, 0.01758, 0.1504, 0.01758, 0.1987, 0.5847, 0.1954, 0.5531, 0.1882, 0.58, 0.1954, 0.5531, 0.1869, 0.5547, 0.1744, 0.5589, 0.1954, 0.5531, 0.1744, 0.5589, 0.1744, 0.5589, 0.1987, 0.5847, 0.1976, 0.6275, 0.1869, 0.5547, 0.1987, 0.5847, 0.1869, 0.5547, 0.1954, 0.5531, 0.1997, 0.5804, 0.1768, 0.5553, 0.1882, 0.58, 0.1997, 0.5804, 0.1882, 0.58, 0.1977, 0.5802, 0.1997, 0.5804, 0.1882, 0.58, 0.1954, 0.5531, 0.1977, 0.5802, 0.1882, 0.58, 0.1954, 0.5531, 0.1977, 0.5802, 0.1954, 0.5531, 0.1744, 0.5589, 0.1869, 0.5547, 0.1768, 0.5553, 0.1997, 0.5804, 0.1976, 0.6275, 0.1768, 0.5553, 0.1869, 0.5547, 0.1869, 0.5547, 0.1997, 0.5804, 0.1977, 0.5802, 0.1869, 0.5547, 0.1977, 0.5802, 0.1744, 0.5589, 0.2166, 0.579, 0.3699, 0.5789, 0.2166, 0.5914, 0.2166, 0.4842, 0.3677, 0.4838, 0.3699, 0.5789, 0.2166, 0.4842, 0.3699, 0.5789, 0.2166, 0.579, 0.1925, 0.1385, 0.1214, 0.1505, 0.116, 0.2264, 0.1888, 0.1937, 0.1925, 0.1385, 0.116, 0.2264, 0.116, 0.2264, 0.005614, 0.22, 0.09841, 0.2784, 0.09841, 0.2784, 0.005614, 0.22, 0.005614, 0.2735, 0.1214, 0.1505, 0.005613, 0.1488, 0.005614, 0.22, 0.7185, 0.9761, 0.7238, 0.9757, 0.7832, 0.9125, 0.197, 0.5015, 0.1977, 0.4936, 0.1345, 0.499, 0.197, 0.5015, 0.1345, 0.499, 0.1365, 0.505, 0.1616, 0.6404, 0.1768, 0.5553, 0.1976, 0.6275, 0.4646, 0.4565, 0.4484, 0.3925, 0.3829, 0.3942, 0.4646, 0.4565, 0.3829, 0.3942, 0.385, 0.459, 0.385, 0.459, 0.3829, 0.3942, 0.2178, 0.3943, 0.385, 0.459, 0.2178, 0.3943, 0.2178, 0.4597, 0.005859, 0.005859, 0.005859, 0.01758, 0.06227, 0.01758, 0.005859, 0.005859, 0.06227, 0.01758, 0.06227, 0.005859, 0.005859, 0.005859, 0.005859, 0.01758, 0.06227, 0.01758, 0.005859, 0.005859, 0.06227, 0.01758, 0.06227, 0.005859, 0.005859, 0.005859, 0.005859, 0.01758, 0.06227, 0.01758, 0.005859, 0.005859, 0.005859, 0.01758, 0.06227, 0.01758, 0.005859, 0.005859, 0.06227, 0.01758, 0.06227, 0.005859, 0.005859, 0.005859, 0.005859, 0.01758, 0.06227, 0.01758, 0.005859, 0.005859, 0.06227, 0.01758, 0.06227, 0.005859, 0.005859, 0.005859, 0.005859, 0.01758, 0.06227, 0.01758, 0.005859, 0.005859, 0.06227, 0.01758, 0.06227, 0.005859, 0.005859, 0.005859, 0.005859, 0.01758, 0.06227, 0.01758, 0.005859, 0.005859, 0.06227, 0.01758, 0.06227, 0.005859, 0.005859, 0.005859, 0.005859, 0.01758, 0.06227, 0.01758, 0.005859, 0.005859, 0.005859, 0.01758, 0.06227, 0.01758, 0.005859, 0.005859, 0.005859, 0.01758, 0.06227, 0.01758, 0.005859, 0.005859, 0.005859, 0.01758, 0.06227, 0.01758, 0.005859, 0.005859, 0.005859, 0.01758, 0.06227, 0.01758, 0.005859, 0.005859, 0.005859, 0.01758, 0.06227, 0.01758, 0.005859, 0.005859, 0.005859, 0.01758, 0.06227, 0.01758, 0.005859, 0.005859, 0.005859, 0.01758, 0.06227, 0.01758, 0.005859, 0.005859, 0.005859, 0.01758, 0.06227, 0.01758, 0.005859, 0.005859, 0.06227, 0.01758, 0.06227, 0.005859, 0.005859, 0.005859, 0.005859, 0.01758, 0.06227, 0.01758, 0.005859, 0.005859, 0.06227, 0.01758, 0.06227, 0.005859, 0.005859, 0.005859, 0.005859, 0.01758, 0.06227, 0.01758, 0.005859, 0.005859, 0.005859, 0.01758, 0.06227, 0.01758, 0.005859, 0.005859, 0.06227, 0.01758, 0.06227, 0.005859, 0.005859, 0.005859, 0.005859, 0.01758, 0.06227, 0.01758, 0.005859, 0.005859, 0.06227, 0.01758, 0.06227, 0.005859, 0.005859, 0.005859, 0.005859, 0.01758, 0.06227, 0.01758, 0.005859, 0.005859, 0.06227, 0.01758, 0.06227, 0.005859, 0.005859, 0.005859, 0.005859, 0.01758, 0.06227, 0.01758, 0.005859, 0.005859, 0.06227, 0.01758, 0.06227, 0.005859, 0.005859, 0.005859, 0.005859, 0.01758, 0.06227, 0.01758, 0.005859, 0.005859, 0.005859, 0.01758, 0.06227, 0.01758, 0.005859, 0.005859, 0.005859, 0.01758, 0.06227, 0.01758, 0.005859, 0.005859, 0.005859, 0.01758, 0.06227, 0.01758, 0.005859, 0.005859, 0.005859, 0.01758, 0.06227, 0.01758, 0.005859, 0.005859, 0.005859, 0.01758, 0.06227, 0.01758, 0.005859, 0.005859, 0.005859, 0.01758, 0.06227, 0.01758, 0.005859, 0.005859, 0.005859, 0.01758, 0.06227, 0.01758, 0.3578, 0.3208, 0.3579, 0.3392, 0.2178, 0.3393, 0.3578, 0.3208, 0.2178, 0.3393, 0.2178, 0.3215, 0.3579, 0.3392, 0.3578, 0.3208, 0.4969, 0.3203, 0.3579, 0.3392, 0.4969, 0.3203, 0.4984, 0.3375, 0.4969, 0.3203, 0.3578, 0.3208, 0.3541, 0.2568, 0.4969, 0.3203, 0.3541, 0.2568, 0.493, 0.257, 0.3578, 0.3208, 0.2178, 0.3215, 0.2178, 0.2574, 0.3578, 0.3208, 0.2178, 0.2574, 0.3541, 0.2568, 0.4969, 0.3203, 0.493, 0.257, 0.5834, 0.257, 0.4969, 0.3203, 0.5834, 0.257, 0.5909, 0.3207, 0.5909, 0.3207, 0.5934, 0.3371, 0.4969, 0.3203, 0.5934, 0.3371, 0.4984, 0.3375, 0.4969, 0.3203, 0.3578, 0.3208, 0.2178, 0.3215, 0.2178, 0.3393, 0.3578, 0.3208, 0.2178, 0.3393, 0.3579, 0.3392, 0.4969, 0.3203, 0.3578, 0.3208, 0.3579, 0.3392, 0.4969, 0.3203, 0.3579, 0.3392, 0.4984, 0.3375, 0.3541, 0.2568, 0.3578, 0.3208, 0.4969, 0.3203, 0.3541, 0.2568, 0.4969, 0.3203, 0.493, 0.257, 0.2178, 0.2574, 0.2178, 0.3215, 0.3578, 0.3208, 0.2178, 0.2574, 0.3578, 0.3208, 0.3541, 0.2568, 0.4969, 0.3203, 0.5909, 0.3207, 0.5834, 0.257, 0.4969, 0.3203, 0.5834, 0.257, 0.493, 0.257, 0.5934, 0.3371, 0.5909, 0.3207, 0.4969, 0.3203, 0.4984, 0.3375, 0.5934, 0.3371, 0.4969, 0.3203, 0.3134, 0.2334, 0.396, 0.23, 0.4038, 0.1487, 0.3134, 0.2334, 0.4038, 0.1487, 0.331, 0.1764, 0.3364, 0.1055, 0.2206, 0.18, 0.331, 0.1764, 0.3364, 0.1055, 0.4075, 0.09354, 0.4048, 0.007343, 0.3364, 0.1055, 0.4048, 0.007343, 0.3367, 0.000702, 0.7778, 0.3808, 0.6128, 0.3815, 0.6128, 0.3943, 0.7778, 0.3808, 0.6128, 0.3943, 0.7779, 0.3942, 0.8919, 0.3803, 0.7778, 0.3808, 0.7779, 0.3942, 0.8919, 0.3803, 0.7779, 0.3942, 0.8434, 0.3925, 0.7641, 0.2568, 0.7778, 0.3808, 0.8919, 0.3803, 0.7641, 0.2568, 0.8919, 0.3803, 0.888, 0.257, 0.6128, 0.2574, 0.6128, 0.3815, 0.7778, 0.3808, 0.6128, 0.2574, 0.7778, 0.3808, 0.7641, 0.2568, 0.8919, 0.3803, 0.9909, 0.3807, 0.9784, 0.257, 0.8919, 0.3803, 0.9784, 0.257, 0.888, 0.257, 0.8893, 0.4558, 0.8434, 0.3925, 0.8596, 0.4565, 0.9934, 0.3971, 0.9909, 0.3807, 0.8919, 0.3803, 0.8434, 0.3925, 0.9934, 0.3971, 0.8919, 0.3803, 0.9954, 0.4538, 0.9934, 0.3971, 0.8434, 0.3925, 0.8893, 0.4558, 0.9954, 0.4538, 0.8434, 0.3925, 0.412, 0.09543, 0.4177, 0.09593, 0.4136, 0.01702, 0.412, 0.09543, 0.4136, 0.01702, 0.4075, 0.09354, 0.4075, 0.09354, 0.4136, 0.01702, 0.4048, 0.007343, 0.4163, 0.1405, 0.4177, 0.09593, 0.411, 0.1407, 0.411, 0.1407, 0.4177, 0.09593, 0.412, 0.09543, 0.411, 0.1407, 0.412, 0.09543, 0.4038, 0.1487, 0.4038, 0.1487, 0.412, 0.09543, 0.4075, 0.09354, 0.4067, 0.2301, 0.4163, 0.1405, 0.4002, 0.2298, 0.4002, 0.2298, 0.4163, 0.1405, 0.411, 0.1407, 0.4002, 0.2298, 0.411, 0.1407, 0.396, 0.23, 0.396, 0.23, 0.411, 0.1407, 0.4038, 0.1487, 0.3367, 0.000702, 0.2206, -0.000512, 0.2206, 0.1038, 0.3367, 0.000702, 0.2206, 0.1038, 0.3364, 0.1055, 0.4075, 0.09354, 0.3364, 0.1055, 0.331, 0.1764, 0.4038, 0.1487, 0.4075, 0.09354, 0.331, 0.1764, 0.331, 0.1764, 0.2206, 0.18, 0.3134, 0.2334, 0.3134, 0.2334, 0.2206, 0.18, 0.2206, 0.2335, 0.3364, 0.1055, 0.2206, 0.1038, 0.2206, 0.18, 0.8596, 0.4565, 0.8434, 0.3925, 0.7779, 0.3942, 0.8596, 0.4565, 0.7779, 0.3942, 0.78, 0.459, 0.78, 0.459, 0.7779, 0.3942, 0.6128, 0.3943, 0.78, 0.459, 0.6128, 0.3943, 0.6128, 0.4597, 0.7528, 0.3208, 0.6128, 0.3215, 0.6128, 0.3393, 0.7528, 0.3208, 0.6128, 0.3393, 0.7529, 0.3392, 0.8919, 0.3203, 0.7528, 0.3208, 0.7529, 0.3392, 0.8919, 0.3203, 0.7529, 0.3392, 0.8934, 0.3375, 0.7491, 0.2568, 0.7528, 0.3208, 0.8919, 0.3203, 0.7491, 0.2568, 0.8919, 0.3203, 0.888, 0.257, 0.6128, 0.2574, 0.6128, 0.3215, 0.7528, 0.3208, 0.6128, 0.2574, 0.7528, 0.3208, 0.7491, 0.2568, 0.8919, 0.3203, 0.9859, 0.3207, 0.9784, 0.257, 0.8919, 0.3203, 0.9784, 0.257, 0.888, 0.257, 0.9884, 0.3371, 0.9859, 0.3207, 0.8919, 0.3203, 0.8934, 0.3375, 0.9884, 0.3371, 0.8919, 0.3203, 0.005614, 0.7228, 0.005614, 0.7523, 0.1227, 0.7531, 0.005614, 0.7228, 0.1227, 0.7531, 0.1277, 0.7236, 0.1277, 0.7236, 0.1227, 0.7531, 0.1415, 0.745, 0.1277, 0.7236, 0.1415, 0.745, 0.1345, 0.6694, 0.1227, 0.7531, 0.1124, 0.7672, 0.137, 0.7616, 0.1227, 0.7531, 0.137, 0.7616, 0.1415, 0.745, 0.005614, 0.7523, 0.005614, 0.7678, 0.1124, 0.7672, 0.005614, 0.7523, 0.1124, 0.7672, 0.1227, 0.7531, 0.005614, 0.7228, 0.1277, 0.7236, 0.07294, 0.5482, 0.005614, 0.7228, 0.07294, 0.5482, 0.005614, 0.5479, 0.1277, 0.7236, 0.1345, 0.6694, 0.1285, 0.5526, 0.1277, 0.7236, 0.1285, 0.5526, 0.07294, 0.5482, 0.1285, 0.5526, 0.06563, 0.5209, 0.07294, 0.5482, 0.005614, 0.5479, 0.07294, 0.5482, 0.06563, 0.5209, 0.005614, 0.5479, 0.06563, 0.5209, 0.005614, 0.5238, 0.1345, 0.6694, 0.1457, 0.54, 0.1285, 0.5526, 0.1285, 0.5526, 0.1457, 0.54, 0.125, 0.5277, 0.1285, 0.5526, 0.125, 0.5277, 0.06563, 0.5209, 0.1461, 0.6617, 0.1457, 0.54, 0.1345, 0.6694, 0.147, 0.6705, 0.1461, 0.6617, 0.1345, 0.6694, 0.1395, 0.739, 0.147, 0.6705, 0.1415, 0.745, 0.1415, 0.745, 0.147, 0.6705, 0.1345, 0.6694, 0.7605, 0.5896, 0.7396, 0.5898, 0.76, 0.7408, 0.7396, 0.5898, 0.6859, 0.5913, 0.6892, 0.7442, 0.7396, 0.5898, 0.6892, 0.7442, 0.7403, 0.743, 0.5266, 0.5914, 0.5266, 0.7499, 0.6892, 0.7442, 0.5266, 0.5914, 0.6892, 0.7442, 0.6859, 0.5913, 0.6799, 0.5789, 0.7413, 0.5756, 0.7471, 0.4842, 0.6799, 0.5789, 0.7471, 0.4842, 0.6777, 0.4838, 0.7589, 0.5766, 0.7471, 0.4842, 0.7413, 0.5756, 0.8037, 0.6327, 0.7605, 0.5896, 0.8039, 0.7517, 0.7605, 0.5896, 0.8026, 0.6006, 0.7571, 0.579, 0.7571, 0.579, 0.8026, 0.6006, 0.8027, 0.5763, 0.8027, 0.5763, 0.8007, 0.4872, 0.7589, 0.5766, 0.8027, 0.5763, 0.7589, 0.5766, 0.7571, 0.579, 0.8037, 0.6327, 0.8026, 0.6006, 0.7605, 0.5896, 0.7571, 0.579, 0.7589, 0.5766, 0.7413, 0.5756, 0.8007, 0.4872, 0.7471, 0.4842, 0.7589, 0.5766, 0.7571, 0.579, 0.7413, 0.5756, 0.7396, 0.5898, 0.7605, 0.5896, 0.7571, 0.579, 0.7396, 0.5898, 0.7413, 0.5756, 0.6799, 0.5789, 0.6859, 0.5913, 0.7396, 0.5898, 0.7413, 0.5756, 0.6859, 0.5913, 0.8039, 0.7517, 0.7605, 0.5896, 0.76, 0.7408, 0.8039, 0.7517, 0.76, 0.7408, 0.7674, 0.745, 0.76, 0.7408, 0.7396, 0.5898, 0.7403, 0.743, 0.7674, 0.745, 0.7039, 0.7424, 0.7573, 0.7447, 0.7674, 0.745, 0.5266, 0.7548, 0.7039, 0.7424, 0.76, 0.7408, 0.7403, 0.743, 0.7674, 0.745, 0.7403, 0.743, 0.6892, 0.7442, 0.6977, 0.7449, 0.6799, 0.5789, 0.5266, 0.5914, 0.6859, 0.5913, 0.7403, 0.743, 0.6977, 0.7449, 0.7674, 0.745, 0.7674, 0.745, 0.6977, 0.7449, 0.5266, 0.7548, 0.6892, 0.7442, 0.5266, 0.7548, 0.6977, 0.7449, 0.6799, 0.5789, 0.5266, 0.579, 0.5266, 0.5914, 0.6777, 0.4838, 0.5266, 0.4842, 0.6799, 0.5789, 0.6799, 0.5789, 0.5266, 0.4842, 0.5266, 0.579, 0.7453, 0.1545, 0.922, 0.1145, 0.9832, 0.1575, 0.9135, 0.2211, 0.7539, 0.211, 0.9832, 0.1575, 0.9054, 0.05019, 0.922, 0.1145, 0.7453, 0.1545, 0.9054, 0.05019, 0.7453, 0.1545, 0.746, 0.0551, 0.904, 0.009767, 0.9054, 0.05019, 0.746, 0.0551, 0.904, 0.009767, 0.746, 0.0551, 0.743, 0.008391, 0.7348, 0.2092, 0.5398, 0.2088, 0.7453, 0.1545, 0.746, 0.0551, 0.7453, 0.1545, 0.4765, 0.1557, 0.746, 0.0551, 0.4765, 0.1557, 0.4816, 0.05849, 0.743, 0.008391, 0.746, 0.0551, 0.4816, 0.05849, 0.743, 0.008391, 0.4816, 0.05849, 0.4883, 0.008924, 0.7348, 0.2092, 0.7453, 0.1545, 0.7539, 0.211, 0.7453, 0.1545, 0.9832, 0.1575, 0.7539, 0.211, 0.4793, 0.2097, 0.4765, 0.1557, 0.5398, 0.2088, 0.4765, 0.1557, 0.7453, 0.1545, 0.5398, 0.2088, 0.9188, 0.2207, 0.9135, 0.2211, 0.9832, 0.1575, 0.836, 0.8012, 0.836, 0.8223, 0.8423, 0.8273, 0.836, 0.8012, 0.8423, 0.8273, 0.8455, 0.8017, 0.853, 0.8008, 0.8548, 0.8113, 0.8455, 0.8017, 0.853, 0.8008, 0.8455, 0.8017, 0.8423, 0.8273, 0.836, 0.8223, 0.836, 0.8468, 0.8452, 0.8421, 0.836, 0.8223, 0.8452, 0.8421, 0.8423, 0.8273, 0.8443, 0.8328, 0.853, 0.8008, 0.8423, 0.8273, 0.8443, 0.8328, 0.8423, 0.8273, 0.8452, 0.8421, 0.836, 0.8468, 0.836, 0.8012, 0.8455, 0.8017, 0.836, 0.8468, 0.8455, 0.8017, 0.8452, 0.8421, 0.8548, 0.8113, 0.8443, 0.8328, 0.8452, 0.8421, 0.8548, 0.8113, 0.8452, 0.8421, 0.8455, 0.8017, 0.836, 0.8012, 0.8455, 0.8017, 0.8423, 0.8273, 0.836, 0.8012, 0.8423, 0.8273, 0.836, 0.8223, 0.8455, 0.8017, 0.8548, 0.8113, 0.853, 0.8008, 0.8455, 0.8017, 0.853, 0.8008, 0.8423, 0.8273, 0.836, 0.8223, 0.8423, 0.8273, 0.8452, 0.8421, 0.836, 0.8223, 0.8452, 0.8421, 0.836, 0.8468, 0.8423, 0.8273, 0.853, 0.8008, 0.8443, 0.8328, 0.8423, 0.8273, 0.8443, 0.8328, 0.8452, 0.8421, 0.8455, 0.8017, 0.836, 0.8012, 0.836, 0.8468, 0.8455, 0.8017, 0.836, 0.8468, 0.8452, 0.8421, 0.8548, 0.8113, 0.8455, 0.8017, 0.8452, 0.8421, 0.8548, 0.8113, 0.8452, 0.8421, 0.8443, 0.8328, 0.09795, 0.7946, 0.08486, 0.7946, 0.08513, 0.7772, 0.09795, 0.7946, 0.08513, 0.7772, 0.09768, 0.7772, 0.1131, 0.7841, 0.1079, 0.7841, 0.1086, 0.7846, 0.1131, 0.7841, 0.1086, 0.7846, 0.1124, 0.7846, 0.08336, 0.7932, 0.08372, 0.7772, 0.08513, 0.7772, 0.08336, 0.7932, 0.08513, 0.7772, 0.08486, 0.7946, 0.09909, 0.7772, 0.09945, 0.7932, 0.09795, 0.7946, 0.09909, 0.7772, 0.09795, 0.7946, 0.09768, 0.7772, 0.09795, 0.7946, 0.08486, 0.7946, 0.08513, 0.7772, 0.09795, 0.7946, 0.08513, 0.7772, 0.09768, 0.7772, 0.1131, 0.7841, 0.1079, 0.7841, 0.1086, 0.7846, 0.1131, 0.7841, 0.1086, 0.7846, 0.1124, 0.7846, 0.08336, 0.7932, 0.08372, 0.7772, 0.08513, 0.7772, 0.08336, 0.7932, 0.08513, 0.7772, 0.08486, 0.7946, 0.09909, 0.7772, 0.09945, 0.7932, 0.09795, 0.7946, 0.09909, 0.7772, 0.09795, 0.7946, 0.09768, 0.7772, 0.836, 0.8012, 0.836, 0.8223, 0.8423, 0.8273, 0.836, 0.8012, 0.8423, 0.8273, 0.8455, 0.8017, 0.853, 0.8008, 0.8548, 0.8113, 0.8455, 0.8017, 0.853, 0.8008, 0.8455, 0.8017, 0.8423, 0.8273, 0.836, 0.8223, 0.836, 0.8468, 0.8452, 0.8421, 0.836, 0.8223, 0.8452, 0.8421, 0.8423, 0.8273, 0.8443, 0.8328, 0.853, 0.8008, 0.8423, 0.8273, 0.8443, 0.8328, 0.8423, 0.8273, 0.8452, 0.8421, 0.836, 0.8468, 0.836, 0.8012, 0.8455, 0.8017, 0.836, 0.8468, 0.8455, 0.8017, 0.8452, 0.8421, 0.8548, 0.8113, 0.8443, 0.8328, 0.8452, 0.8421, 0.8548, 0.8113, 0.8452, 0.8421, 0.8455, 0.8017, 0.836, 0.8012, 0.8455, 0.8017, 0.8423, 0.8273, 0.836, 0.8012, 0.8423, 0.8273, 0.836, 0.8223, 0.8455, 0.8017, 0.8548, 0.8113, 0.853, 0.8008, 0.8455, 0.8017, 0.853, 0.8008, 0.8423, 0.8273, 0.836, 0.8223, 0.8423, 0.8273, 0.8452, 0.8421, 0.836, 0.8223, 0.8452, 0.8421, 0.836, 0.8468, 0.8423, 0.8273, 0.853, 0.8008, 0.8443, 0.8328, 0.8423, 0.8273, 0.8443, 0.8328, 0.8452, 0.8421, 0.8455, 0.8017, 0.836, 0.8012, 0.836, 0.8468, 0.8455, 0.8017, 0.836, 0.8468, 0.8452, 0.8421, 0.8548, 0.8113, 0.8455, 0.8017, 0.8452, 0.8421, 0.8548, 0.8113, 0.8452, 0.8421, 0.8443, 0.8328, 0.2429, 0.7696, 0.2349, 0.7696, 0.2351, 0.7722, 0.2429, 0.7696, 0.2351, 0.7722, 0.2427, 0.7722, 0.2351, 0.7773, 0.2428, 0.7773, 0.2427, 0.7722, 0.2351, 0.7773, 0.2427, 0.7722, 0.2351, 0.7722, 0.09807, 0.8141, 0.09288, 0.8141, 0.09358, 0.8146, 0.09807, 0.8141, 0.09358, 0.8146, 0.09737, 0.8146, 0.2334, 0.7682, 0.2337, 0.7722, 0.2351, 0.7722, 0.2334, 0.7682, 0.2351, 0.7722, 0.2349, 0.7696, 0.2351, 0.7773, 0.2351, 0.7722, 0.2337, 0.7722, 0.2428, 0.7773, 0.2441, 0.7722, 0.2427, 0.7722, 0.2441, 0.7722, 0.2444, 0.7682, 0.2429, 0.7696, 0.2441, 0.7722, 0.2429, 0.7696, 0.2427, 0.7722])
me_body_prm0_ma_material.materials.append(mat_material_3bo)
me_body_prm0_ma_material.use_remesh_preserve_volume = False
me_body_prm0_ma_material.use_remesh_preserve_attributes = False
me_body_prm0_ma_material.use_mirror_vertex_groups = False
me_body_prm0_ma_material.update()

# ---- objects
ob_body_prm0_ma_material = bpy.data.objects.new('body.prm0_Ma_Material', me_body_prm0_ma_material)
ob_lamp = bpy.data.objects.new('Lamp', light_spot)
ob_camera = bpy.data.objects.new('Camera', cam_camera)

# ---- transforms, parenting, visibility, modifiers, constraints
ob_body_prm0_ma_material.location = (0.0, 0.0, 0.0)
ob_body_prm0_ma_material.lock_rotations_4d = False
ob_body_prm0_ma_material.empty_display_type = 'ARROWS'
ob_body_prm0_ma_material.lineart.crease_threshold = 0.0
ob_lamp.location = (4.076, 1.005, 5.904)
ob_lamp.rotation_euler = (0.6503, 0.05522, 1.866)
ob_lamp.lock_rotations_4d = False
ob_lamp.empty_display_type = 'ARROWS'
ob_lamp.color = (0.0, 0.0, 0.0, 0.0)
ob_lamp.lineart.crease_threshold = 0.0
ob_camera.location = (7.481, -6.508, 5.344)
ob_camera.rotation_euler = (1.109, 0.01082, 0.8149)
ob_camera.lock_rotations_4d = False
ob_camera.empty_display_type = 'ARROWS'
ob_camera.color = (0.0, 0.0, 0.0, 0.0)
ob_camera.display_type = 'WIRE'
ob_camera.lineart.crease_threshold = 0.0

# ---- collection membership
col_collection_1.objects.link(ob_body_prm0_ma_material)
col_collection_1.objects.link(ob_lamp)
col_collection_1.objects.link(ob_camera)

# ---- scene / render settings (as saved in the file)
scene.camera = ob_camera
scene.frame_start = 1; scene.frame_end = 250; scene.frame_set(1)
scene.render.engine = 'BLENDER_EEVEE_NEXT'
scene.render.image_settings.file_format = 'JPEG'
scene.render.image_settings.color_mode = 'RGB'
scene.render.image_settings.compression = 90
scene.render.resolution_x = 800
scene.render.resolution_y = 600
scene.render.pixel_aspect_x = 100.0
scene.render.pixel_aspect_y = 100.0
scene.render.fps = 25
scene.render.dither_intensity = 0.0
scene.render.use_compositing = False
scene.render.use_sequencer = False
scene.render.bake_margin = 2
scene.render.bake_bias = 0.0
scene.render.use_stamp_time = False
scene.render.use_stamp_date = False
scene.render.use_stamp_frame = False
scene.render.use_stamp_camera = False
scene.render.use_stamp_scene = False
scene.render.use_stamp_filename = False
scene.render.use_stamp_render_time = False
scene.render.stamp_font_size = 0
scene.cycles.use_denoising = False
scene.cycles.samples = 10
scene.cycles.sampling_pattern = 'TABULATED_SOBOL'
scene.cycles.light_sampling_threshold = 0.0
scene.cycles.use_adaptive_sampling = False
scene.cycles.use_light_tree = False
scene.cycles.blur_glossy = 0.0
scene.cycles.volume_bounces = 1
scene.cycles.pixel_filter_type = 'GAUSSIAN'
scene.cycles.sample_clamp_indirect = 0.0
scene.view_settings.view_transform = 'Raw'
bpy.context.view_layer.update()
